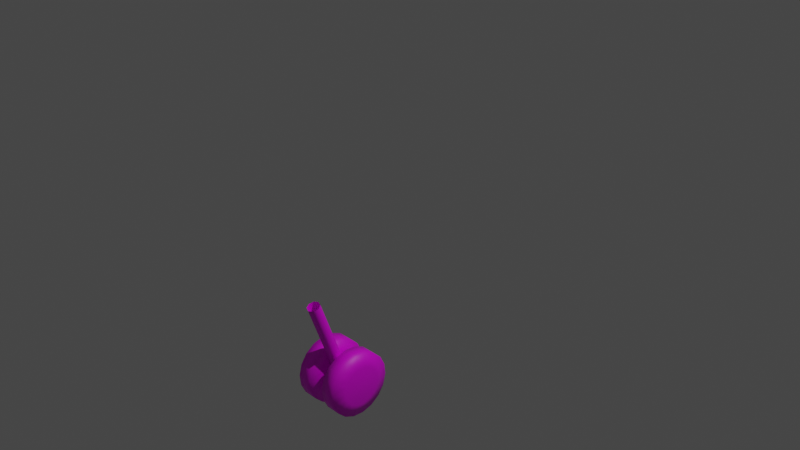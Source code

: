 # Source: DHC-5_gear_all.blend  (saved by Blender 2.93.21; exported with 4.5.12 LTS)
import bpy
from mathutils import Matrix  # noqa: F401  (used for matrix-valued properties, if any)

bpy.ops.wm.read_factory_settings(use_empty=True)
scene = bpy.context.scene
scene.name = 'Scene'

# ---- collections
col_landing_gear = bpy.data.collections.new('Landing_gear'); scene.collection.children.link(col_landing_gear)

# ---- images (referenced by path relative to the original .blend; pixels are not part of the script)
import os
ASSET_DIR = os.environ.get("B2B_ASSET_DIR", "")  # directory of the original .blend (textures are referenced by path, not embedded)
HERE = os.path.dirname(os.path.abspath(__file__))  # packed textures are extracted next to this script under _unpacked/

def load_image(name, relpath, width, height, colorspace="sRGB"):
    """Load a texture the original file referenced (path relative to the .blend, or extracted next to this script)."""
    p = next((c for c in (os.path.join(HERE, relpath), os.path.join(ASSET_DIR, relpath)) if relpath and os.path.exists(c)), "")
    if p:
        img = bpy.data.images.load(p, check_existing=True)
        img.name = name
    else:  # same state as the original file: an image datablock whose file is absent (Cycles renders it pink)
        img = bpy.data.images.new(name, width, height)
        img.source = "FILE"
        img.filepath = "//" + (relpath or name)
    img.colorspace_settings.name = colorspace
    return img
img_dhc_5_buffalo_paint_png = load_image('DHC-5_Buffalo_paint.png', 'DHC-5_Buffalo_paint.png', 1024, 1024, 'sRGB')
img_c_7_paint_png = load_image('C-7_paint.png', 'C-7_paint.png', 1024, 1024, 'sRGB')

# ---- materials (node trees are filled in below, after node groups)
mat_dhc_5_rcaf_yellow = bpy.data.materials.new('DHC-5_RCAF_yellow')
mat_dhc_5_rcaf_yellow.use_transparent_shadow = False
mat_caribou_paint = bpy.data.materials.new('Caribou Paint')
mat_caribou_paint.use_transparent_shadow = False

# ---- material node trees
mat_dhc_5_rcaf_yellow.use_nodes = True; mat_dhc_5_rcaf_yellow.node_tree.nodes.clear()
_N = mat_dhc_5_rcaf_yellow.node_tree.nodes; _L = mat_dhc_5_rcaf_yellow.node_tree.links
n0 = _N.new('ShaderNodeBsdfPrincipled'); n0.name = 'Principled BSDF'; n0.location = (10, 300)
n0.distribution = 'GGX'
n0.subsurface_method = 'BURLEY'
n0.inputs[3].default_value = 1.45
n0.inputs[27].default_value = (0.0, 0.0, 0.0, 1.0)
n0.inputs[28].default_value = 1.0
n1 = _N.new('ShaderNodeOutputMaterial'); n1.name = 'Material Output'; n1.location = (300, 300)
n2 = _N.new('ShaderNodeTexImage'); n2.name = 'Image Texture'; n2.location = (-280, 280)
n2.image = img_dhc_5_buffalo_paint_png
_L.new(n0.outputs[0], n1.inputs[0])
_L.new(n2.outputs[0], n0.inputs[0])
n1.is_active_output = True
mat_caribou_paint.use_nodes = True; mat_caribou_paint.node_tree.nodes.clear()
_N = mat_caribou_paint.node_tree.nodes; _L = mat_caribou_paint.node_tree.links
n0 = _N.new('ShaderNodeBsdfPrincipled'); n0.name = 'Principled BSDF'; n0.location = (10, 300)
n0.distribution = 'GGX'
n0.subsurface_method = 'BURLEY'
n0.inputs[3].default_value = 1.45
n0.inputs[27].default_value = (0.0, 0.0, 0.0, 1.0)
n0.inputs[28].default_value = 1.0
n1 = _N.new('ShaderNodeOutputMaterial'); n1.name = 'Material Output'; n1.location = (300, 300)
n2 = _N.new('ShaderNodeTexImage'); n2.name = 'Image Texture'; n2.location = (-280, 280)
n2.image = img_c_7_paint_png
_L.new(n0.outputs[0], n1.inputs[0])
_L.new(n2.outputs[0], n0.inputs[0])
n1.is_active_output = True

# ---- world
world_world = bpy.data.worlds.new('World'); scene.world = world_world
world_world.use_nodes = True; world_world.node_tree.nodes.clear()
_N = world_world.node_tree.nodes; _L = world_world.node_tree.links
n0 = _N.new('ShaderNodeOutputWorld'); n0.name = 'World Output'; n0.location = (300, 300)
n1 = _N.new('ShaderNodeBackground'); n1.name = 'Background'; n1.location = (10, 300)
n1.inputs[0].default_value = (0.05088, 0.05088, 0.05088, 1.0)
_L.new(n1.outputs[0], n0.inputs[0])
n0.is_active_output = True
world_world.color = (0.05088, 0.05088, 0.05088)
world_world.use_sun_shadow = False
world_world.sun_shadow_jitter_overblur = 0.0

# ---- cameras
cam_camera = bpy.data.cameras.new('Camera')
cam_camera.clip_end = 100.0
cam_camera.ortho_scale = 7.314

# ---- lights
light_light = bpy.data.lights.new('Light', 'POINT')
light_light.transmission_factor = 0.0
light_light.energy = 1000.0
light_light.shadow_soft_size = 0.1
light_light.shadow_maximum_resolution = 0.006
light_light.use_absolute_resolution = True

# ---- meshes
me_dhc_5_buffalo = bpy.data.meshes.new('DHC-5_Buffalo')
me_dhc_5_buffalo.from_pydata([(4.857, -9.729, 0.5954), (4.892, -9.645, -1.259), (4.892, -9.645, 0.5954), (4.857, -9.729, -1.259), (4.773, -9.763, 0.5954), (4.773, -9.763, -1.259), (4.689, -9.728, 0.5954), (4.689, -9.728, -1.259), (4.654, -9.644, 0.5954), (4.654, -9.644, -1.259), (4.689, -9.56, 0.5954), (4.689, -9.56, -1.259), (4.773, -9.526, 0.5954), (4.773, -9.526, -1.259), (4.857, -9.561, 0.5954), (4.857, -9.561, -1.259), (4.402, -9.487, -1.579), (4.402, -9.606, -1.613), (4.402, -9.644, -1.259), (4.402, -9.387, -1.506), (4.402, -9.318, -1.403), (4.402, -9.289, -1.283), (4.402, -9.302, -1.159), (4.402, -9.357, -1.048), (4.402, -9.446, -0.9628), (4.402, -9.559, -0.9129), (4.402, -9.683, -0.9047), (4.402, -9.802, -0.9393), (4.402, -9.901, -1.012), (4.402, -9.97, -1.115), (4.402, -10.0, -1.236), (4.402, -9.986, -1.359), (4.402, -9.932, -1.47), (4.402, -9.842, -1.555), (4.402, -9.729, -1.605), (4.699, -9.729, -1.605), (4.699, -9.606, -1.613), (4.699, -9.644, -1.259), (4.699, -9.843, -1.555), (4.699, -9.932, -1.47), (4.699, -9.987, -1.359), (4.699, -10.0, -1.236), (4.699, -9.971, -1.115), (4.699, -9.902, -1.012), (4.699, -9.802, -0.9393), (4.699, -9.683, -0.9047), (4.699, -9.559, -0.9129), (4.699, -9.446, -0.9628), (4.699, -9.357, -1.048), (4.699, -9.302, -1.159), (4.699, -9.289, -1.283), (4.699, -9.318, -1.403), (4.699, -9.387, -1.506), (4.699, -9.487, -1.579), (4.447, -9.58, -1.85), (4.447, -9.382, -1.792), (4.447, -9.215, -1.67), (4.447, -9.101, -1.499), (4.447, -9.051, -1.298), (4.447, -9.074, -1.093), (4.447, -9.165, -0.9081), (4.447, -9.314, -0.7653), (4.447, -9.503, -0.6821), (4.447, -9.709, -0.6685), (4.446, -9.907, -0.7261), (4.446, -10.07, -0.848), (4.446, -10.19, -1.019), (4.446, -10.24, -1.22), (4.446, -10.21, -1.425), (4.446, -10.12, -1.61), (4.446, -9.974, -1.753), (4.447, -9.786, -1.836), (4.654, -9.58, -1.85), (4.655, -9.382, -1.792), (4.655, -9.216, -1.67), (4.655, -9.101, -1.499), (4.655, -9.052, -1.298), (4.655, -9.074, -1.093), (4.655, -9.165, -0.9081), (4.655, -9.314, -0.7653), (4.654, -9.503, -0.6821), (4.654, -9.709, -0.6685), (4.654, -9.907, -0.7261), (4.654, -10.07, -0.848), (4.654, -10.19, -1.019), (4.654, -10.24, -1.22), (4.654, -10.21, -1.425), (4.654, -10.12, -1.61), (4.654, -9.975, -1.753), (4.654, -9.786, -1.836), (4.847, -9.487, -1.579), (4.847, -9.606, -1.613), (4.847, -9.645, -1.259), (4.847, -9.387, -1.506), (4.848, -9.318, -1.403), (4.848, -9.289, -1.283), (4.848, -9.302, -1.159), (4.848, -9.357, -1.048), (4.847, -9.446, -0.9628), (4.847, -9.56, -0.9129), (4.847, -9.683, -0.9047), (4.847, -9.802, -0.9393), (4.847, -9.902, -1.012), (4.847, -9.971, -1.115), (4.847, -10.0, -1.236), (4.847, -9.987, -1.359), (4.847, -9.932, -1.47), (4.847, -9.843, -1.555), (4.847, -9.729, -1.605), (5.144, -9.73, -1.605), (5.144, -9.606, -1.613), (5.144, -9.645, -1.259), (5.144, -9.843, -1.555), (5.144, -9.932, -1.47), (5.144, -9.987, -1.359), (5.144, -10.0, -1.236), (5.144, -9.971, -1.115), (5.144, -9.902, -1.012), (5.144, -9.802, -0.9393), (5.144, -9.683, -0.9047), (5.144, -9.56, -0.9129), (5.144, -9.447, -0.9628), (5.144, -9.357, -1.048), (5.144, -9.303, -1.159), (5.144, -9.289, -1.283), (5.144, -9.319, -1.403), (5.144, -9.387, -1.506), (5.144, -9.487, -1.579), (4.892, -9.58, -1.85), (4.892, -9.382, -1.792), (4.892, -9.216, -1.67), (4.892, -9.101, -1.499), (4.892, -9.052, -1.298), (4.892, -9.074, -1.093), (4.892, -9.165, -0.9081), (4.892, -9.314, -0.7653), (4.892, -9.503, -0.6821), (4.892, -9.709, -0.6685), (4.892, -9.907, -0.7261), (4.891, -10.07, -0.848), (4.891, -10.19, -1.019), (4.891, -10.24, -1.22), (4.891, -10.21, -1.425), (4.891, -10.12, -1.61), (4.892, -9.975, -1.753), (4.892, -9.786, -1.836), (5.1, -9.58, -1.85), (5.1, -9.382, -1.792), (5.1, -9.216, -1.67), (5.1, -9.101, -1.499), (5.1, -9.052, -1.298), (5.1, -9.074, -1.093), (5.1, -9.165, -0.9081), (5.1, -9.314, -0.7653), (5.1, -9.503, -0.6821), (5.099, -9.709, -0.6685), (5.099, -9.907, -0.7261), (5.099, -10.07, -0.848), (5.099, -10.19, -1.019), (5.099, -10.24, -1.22), (5.099, -10.22, -1.425), (5.099, -10.12, -1.61), (5.099, -9.975, -1.753), (5.099, -9.786, -1.836), (-4.699, -9.632, 0.5954), (-4.664, -9.548, -1.259), (-4.664, -9.548, 0.5954), (-4.699, -9.632, -1.259), (-4.783, -9.667, 0.5954), (-4.783, -9.667, -1.259), (-4.867, -9.632, 0.5954), (-4.867, -9.632, -1.259), (-4.901, -9.548, 0.5954), (-4.901, -9.548, -1.259), (-4.866, -9.464, 0.5954), (-4.866, -9.464, -1.259), (-4.782, -9.429, 0.5954), (-4.782, -9.429, -1.259), (-4.699, -9.464, 0.5954), (-4.699, -9.464, -1.259), (-5.161, -9.39, -1.579), (-5.161, -9.509, -1.613), (-5.161, -9.548, -1.259), (-5.161, -9.29, -1.506), (-5.161, -9.221, -1.403), (-5.161, -9.192, -1.283), (-5.161, -9.205, -1.159), (-5.161, -9.26, -1.048), (-5.161, -9.349, -0.9628), (-5.161, -9.463, -0.9129), (-5.161, -9.586, -0.9047), (-5.161, -9.705, -0.9393), (-5.161, -9.805, -1.012), (-5.161, -9.874, -1.115), (-5.161, -9.903, -1.236), (-5.161, -9.89, -1.359), (-5.161, -9.835, -1.47), (-5.161, -9.746, -1.555), (-5.161, -9.633, -1.605), (-4.858, -9.633, -1.605), (-4.858, -9.509, -1.613), (-4.858, -9.548, -1.259), (-4.858, -9.746, -1.555), (-4.858, -9.835, -1.47), (-4.858, -9.89, -1.359), (-4.858, -9.903, -1.236), (-4.858, -9.874, -1.115), (-4.858, -9.805, -1.012), (-4.858, -9.705, -0.9393), (-4.858, -9.586, -0.9047), (-4.858, -9.463, -0.9129), (-4.858, -9.35, -0.9628), (-4.858, -9.26, -1.048), (-4.858, -9.206, -1.159), (-4.858, -9.192, -1.283), (-4.858, -9.222, -1.403), (-4.858, -9.291, -1.506), (-4.858, -9.39, -1.579), (-5.115, -9.483, -1.85), (-5.115, -9.285, -1.792), (-5.115, -9.119, -1.67), (-5.115, -9.004, -1.499), (-5.115, -8.955, -1.298), (-5.115, -8.977, -1.093), (-5.115, -9.068, -0.9081), (-5.115, -9.217, -0.7653), (-5.115, -9.406, -0.6821), (-5.116, -9.612, -0.6685), (-5.116, -9.81, -0.7261), (-5.116, -9.977, -0.848), (-5.116, -10.09, -1.019), (-5.116, -10.14, -1.22), (-5.116, -10.12, -1.425), (-5.116, -10.03, -1.61), (-5.116, -9.878, -1.753), (-5.116, -9.689, -1.836), (-5.115, -9.483, -1.85), (-4.904, -9.484, -1.85), (-4.903, -9.285, -1.792), (-4.903, -9.119, -1.67), (-4.903, -9.004, -1.499), (-4.903, -8.955, -1.298), (-4.903, -8.977, -1.093), (-4.903, -9.069, -0.9081), (-4.903, -9.218, -0.7653), (-4.903, -9.406, -0.6821), (-4.904, -9.612, -0.6685), (-4.904, -9.81, -0.7261), (-4.904, -9.977, -0.848), (-4.904, -10.09, -1.019), (-4.904, -10.14, -1.22), (-4.904, -10.12, -1.425), (-4.904, -10.03, -1.61), (-4.904, -9.878, -1.753), (-4.904, -9.689, -1.836), (-4.904, -9.484, -1.85), (-4.707, -9.391, -1.579), (-4.707, -9.509, -1.613), (-4.707, -9.548, -1.259), (-4.707, -9.291, -1.506), (-4.707, -9.222, -1.403), (-4.707, -9.192, -1.283), (-4.707, -9.206, -1.159), (-4.707, -9.26, -1.048), (-4.707, -9.35, -0.9628), (-4.707, -9.463, -0.9129), (-4.707, -9.587, -0.9047), (-4.707, -9.705, -0.9393), (-4.707, -9.805, -1.012), (-4.707, -9.874, -1.115), (-4.707, -9.904, -1.236), (-4.707, -9.89, -1.359), (-4.707, -9.836, -1.47), (-4.707, -9.746, -1.555), (-4.707, -9.633, -1.605), (-4.404, -9.633, -1.605), (-4.404, -9.51, -1.613), (-4.404, -9.548, -1.259), (-4.404, -9.746, -1.555), (-4.404, -9.836, -1.47), (-4.404, -9.89, -1.359), (-4.404, -9.904, -1.236), (-4.404, -9.874, -1.115), (-4.404, -9.806, -1.012), (-4.404, -9.706, -0.9393), (-4.404, -9.587, -0.9047), (-4.404, -9.463, -0.9129), (-4.404, -9.35, -0.9628), (-4.404, -9.261, -1.048), (-4.404, -9.206, -1.159), (-4.404, -9.193, -1.283), (-4.404, -9.222, -1.403), (-4.404, -9.291, -1.506), (-4.404, -9.391, -1.579), (-4.661, -9.484, -1.85), (-4.661, -9.286, -1.792), (-4.661, -9.119, -1.67), (-4.661, -9.004, -1.499), (-4.661, -8.955, -1.298), (-4.661, -8.978, -1.093), (-4.661, -9.069, -0.9081), (-4.661, -9.218, -0.7653), (-4.661, -9.406, -0.6821), (-4.661, -9.612, -0.6685), (-4.662, -9.81, -0.7261), (-4.662, -9.977, -0.848), (-4.662, -10.09, -1.019), (-4.662, -10.14, -1.22), (-4.662, -10.12, -1.425), (-4.662, -10.03, -1.61), (-4.662, -9.878, -1.753), (-4.662, -9.69, -1.836), (-4.661, -9.484, -1.85), (-4.449, -9.484, -1.85), (-4.449, -9.286, -1.792), (-4.449, -9.119, -1.67), (-4.449, -9.005, -1.499), (-4.449, -8.955, -1.298), (-4.449, -8.978, -1.093), (-4.449, -9.069, -0.9081), (-4.449, -9.218, -0.7653), (-4.449, -9.407, -0.6821), (-4.45, -9.613, -0.6685), (-4.45, -9.811, -0.7261), (-4.45, -9.977, -0.848), (-4.45, -10.09, -1.019), (-4.45, -10.14, -1.22), (-4.45, -10.12, -1.425), (-4.45, -10.03, -1.61), (-4.45, -9.878, -1.753), (-4.45, -9.69, -1.836), (-4.449, -9.484, -1.85)], [], [(0, 1, 2), (0, 3, 1), (4, 3, 0), (4, 5, 3), (6, 5, 4), (6, 7, 5), (8, 7, 6), (8, 9, 7), (10, 9, 8), (10, 11, 9), (12, 11, 10), (12, 13, 11), (14, 13, 12), (14, 15, 13), (2, 15, 14), (2, 1, 15), (16, 17, 18), (19, 16, 18), (20, 19, 18), (21, 20, 18), (22, 21, 18), (23, 22, 18), (24, 23, 18), (25, 24, 18), (26, 25, 18), (27, 26, 18), (28, 27, 18), (29, 28, 18), (30, 29, 18), (31, 30, 18), (32, 31, 18), (33, 32, 18), (34, 33, 18), (17, 34, 18), (35, 36, 37), (38, 35, 37), (39, 38, 37), (40, 39, 37), (41, 40, 37), (42, 41, 37), (43, 42, 37), (44, 43, 37), (45, 44, 37), (46, 45, 37), (47, 46, 37), (48, 47, 37), (49, 48, 37), (50, 49, 37), (51, 50, 37), (52, 51, 37), (53, 52, 37), (36, 53, 37), (16, 54, 17), (16, 55, 54), (19, 55, 16), (19, 56, 55), (20, 56, 19), (20, 57, 56), (21, 57, 20), (21, 58, 57), (22, 58, 21), (22, 59, 58), (23, 59, 22), (23, 60, 59), (24, 60, 23), (24, 61, 60), (25, 61, 24), (25, 62, 61), (26, 62, 25), (26, 63, 62), (27, 63, 26), (27, 64, 63), (28, 64, 27), (28, 65, 64), (29, 65, 28), (29, 66, 65), (30, 66, 29), (30, 67, 66), (31, 67, 30), (31, 68, 67), (32, 68, 31), (32, 69, 68), (33, 69, 32), (33, 70, 69), (34, 70, 33), (34, 71, 70), (17, 71, 34), (17, 54, 71), (55, 72, 54), (55, 73, 72), (56, 73, 55), (56, 74, 73), (57, 74, 56), (57, 75, 74), (58, 75, 57), (58, 76, 75), (59, 76, 58), (59, 77, 76), (60, 77, 59), (60, 78, 77), (61, 78, 60), (61, 79, 78), (62, 79, 61), (62, 80, 79), (63, 80, 62), (63, 81, 80), (64, 81, 63), (64, 82, 81), (65, 82, 64), (65, 83, 82), (66, 83, 65), (66, 84, 83), (67, 84, 66), (67, 85, 84), (68, 85, 67), (68, 86, 85), (69, 86, 68), (69, 87, 86), (70, 87, 69), (70, 88, 87), (71, 88, 70), (71, 89, 88), (54, 89, 71), (54, 72, 89), (73, 36, 72), (73, 53, 36), (74, 53, 73), (74, 52, 53), (75, 52, 74), (75, 51, 52), (76, 51, 75), (76, 50, 51), (77, 50, 76), (77, 49, 50), (78, 49, 77), (78, 48, 49), (79, 48, 78), (79, 47, 48), (80, 47, 79), (80, 46, 47), (81, 46, 80), (81, 45, 46), (82, 45, 81), (82, 44, 45), (83, 44, 82), (83, 43, 44), (84, 43, 83), (84, 42, 43), (85, 42, 84), (85, 41, 42), (86, 41, 85), (86, 40, 41), (87, 40, 86), (87, 39, 40), (88, 39, 87), (88, 38, 39), (89, 38, 88), (89, 35, 38), (72, 35, 89), (72, 36, 35), (90, 91, 92), (93, 90, 92), (94, 93, 92), (95, 94, 92), (96, 95, 92), (97, 96, 92), (98, 97, 92), (99, 98, 92), (100, 99, 92), (101, 100, 92), (102, 101, 92), (103, 102, 92), (104, 103, 92), (105, 104, 92), (106, 105, 92), (107, 106, 92), (108, 107, 92), (91, 108, 92), (109, 110, 111), (112, 109, 111), (113, 112, 111), (114, 113, 111), (115, 114, 111), (116, 115, 111), (117, 116, 111), (118, 117, 111), (119, 118, 111), (120, 119, 111), (121, 120, 111), (122, 121, 111), (123, 122, 111), (124, 123, 111), (125, 124, 111), (126, 125, 111), (127, 126, 111), (110, 127, 111), (90, 128, 91), (90, 129, 128), (93, 129, 90), (93, 130, 129), (94, 130, 93), (94, 131, 130), (95, 131, 94), (95, 132, 131), (96, 132, 95), (96, 133, 132), (97, 133, 96), (97, 134, 133), (98, 134, 97), (98, 135, 134), (99, 135, 98), (99, 136, 135), (100, 136, 99), (100, 137, 136), (101, 137, 100), (101, 138, 137), (102, 138, 101), (102, 139, 138), (103, 139, 102), (103, 140, 139), (104, 140, 103), (104, 141, 140), (105, 141, 104), (105, 142, 141), (106, 142, 105), (106, 143, 142), (107, 143, 106), (107, 144, 143), (108, 144, 107), (108, 145, 144), (91, 145, 108), (91, 128, 145), (129, 146, 128), (129, 147, 146), (130, 147, 129), (130, 148, 147), (131, 148, 130), (131, 149, 148), (132, 149, 131), (132, 150, 149), (133, 150, 132), (133, 151, 150), (134, 151, 133), (134, 152, 151), (135, 152, 134), (135, 153, 152), (136, 153, 135), (136, 154, 153), (137, 154, 136), (137, 155, 154), (138, 155, 137), (138, 156, 155), (139, 156, 138), (139, 157, 156), (140, 157, 139), (140, 158, 157), (141, 158, 140), (141, 159, 158), (142, 159, 141), (142, 160, 159), (143, 160, 142), (143, 161, 160), (144, 161, 143), (144, 162, 161), (145, 162, 144), (145, 163, 162), (128, 163, 145), (128, 146, 163), (147, 110, 146), (147, 127, 110), (148, 127, 147), (148, 126, 127), (149, 126, 148), (149, 125, 126), (150, 125, 149), (150, 124, 125), (151, 124, 150), (151, 123, 124), (152, 123, 151), (152, 122, 123), (153, 122, 152), (153, 121, 122), (154, 121, 153), (154, 120, 121), (155, 120, 154), (155, 119, 120), (156, 119, 155), (156, 118, 119), (157, 118, 156), (157, 117, 118), (158, 117, 157), (158, 116, 117), (159, 116, 158), (159, 115, 116), (160, 115, 159), (160, 114, 115), (161, 114, 160), (161, 113, 114), (162, 113, 161), (162, 112, 113), (163, 112, 162), (163, 109, 112), (146, 109, 163), (146, 110, 109), (164, 165, 166), (164, 167, 165), (168, 167, 164), (168, 169, 167), (170, 169, 168), (170, 171, 169), (172, 171, 170), (172, 173, 171), (174, 173, 172), (174, 175, 173), (176, 175, 174), (176, 177, 175), (178, 177, 176), (178, 179, 177), (166, 179, 178), (166, 165, 179), (180, 181, 182), (183, 180, 182), (184, 183, 182), (185, 184, 182), (186, 185, 182), (187, 186, 182), (188, 187, 182), (189, 188, 182), (190, 189, 182), (191, 190, 182), (192, 191, 182), (193, 192, 182), (194, 193, 182), (195, 194, 182), (196, 195, 182), (197, 196, 182), (198, 197, 182), (181, 198, 182), (199, 200, 201), (202, 199, 201), (203, 202, 201), (204, 203, 201), (205, 204, 201), (206, 205, 201), (207, 206, 201), (208, 207, 201), (209, 208, 201), (210, 209, 201), (211, 210, 201), (212, 211, 201), (213, 212, 201), (214, 213, 201), (215, 214, 201), (216, 215, 201), (217, 216, 201), (200, 217, 201), (180, 218, 181), (180, 219, 218), (183, 219, 180), (183, 220, 219), (184, 220, 183), (184, 221, 220), (185, 221, 184), (185, 222, 221), (186, 222, 185), (186, 223, 222), (187, 223, 186), (187, 224, 223), (188, 224, 187), (188, 225, 224), (189, 225, 188), (189, 226, 225), (190, 226, 189), (190, 227, 226), (191, 227, 190), (191, 228, 227), (192, 228, 191), (192, 229, 228), (193, 229, 192), (193, 230, 229), (194, 230, 193), (194, 231, 230), (195, 231, 194), (195, 232, 231), (196, 232, 195), (196, 233, 232), (197, 233, 196), (197, 234, 233), (198, 234, 197), (198, 235, 234), (181, 235, 198), (181, 236, 235), (219, 237, 218), (219, 238, 237), (220, 238, 219), (220, 239, 238), (221, 239, 220), (221, 240, 239), (222, 240, 221), (222, 241, 240), (223, 241, 222), (223, 242, 241), (224, 242, 223), (224, 243, 242), (225, 243, 224), (225, 244, 243), (226, 244, 225), (226, 245, 244), (227, 245, 226), (227, 246, 245), (228, 246, 227), (228, 247, 246), (229, 247, 228), (229, 248, 247), (230, 248, 229), (230, 249, 248), (231, 249, 230), (231, 250, 249), (232, 250, 231), (232, 251, 250), (233, 251, 232), (233, 252, 251), (234, 252, 233), (234, 253, 252), (235, 253, 234), (235, 254, 253), (236, 254, 235), (236, 255, 254), (238, 200, 237), (238, 217, 200), (239, 217, 238), (239, 216, 217), (240, 216, 239), (240, 215, 216), (241, 215, 240), (241, 214, 215), (242, 214, 241), (242, 213, 214), (243, 213, 242), (243, 212, 213), (244, 212, 243), (244, 211, 212), (245, 211, 244), (245, 210, 211), (246, 210, 245), (246, 209, 210), (247, 209, 246), (247, 208, 209), (248, 208, 247), (248, 207, 208), (249, 207, 248), (249, 206, 207), (250, 206, 249), (250, 205, 206), (251, 205, 250), (251, 204, 205), (252, 204, 251), (252, 203, 204), (253, 203, 252), (253, 202, 203), (254, 202, 253), (254, 199, 202), (255, 199, 254), (255, 200, 199), (256, 257, 258), (259, 256, 258), (260, 259, 258), (261, 260, 258), (262, 261, 258), (263, 262, 258), (264, 263, 258), (265, 264, 258), (266, 265, 258), (267, 266, 258), (268, 267, 258), (269, 268, 258), (270, 269, 258), (271, 270, 258), (272, 271, 258), (273, 272, 258), (274, 273, 258), (257, 274, 258), (275, 276, 277), (278, 275, 277), (279, 278, 277), (280, 279, 277), (281, 280, 277), (282, 281, 277), (283, 282, 277), (284, 283, 277), (285, 284, 277), (286, 285, 277), (287, 286, 277), (288, 287, 277), (289, 288, 277), (290, 289, 277), (291, 290, 277), (292, 291, 277), (293, 292, 277), (276, 293, 277), (256, 294, 257), (256, 295, 294), (259, 295, 256), (259, 296, 295), (260, 296, 259), (260, 297, 296), (261, 297, 260), (261, 298, 297), (262, 298, 261), (262, 299, 298), (263, 299, 262), (263, 300, 299), (264, 300, 263), (264, 301, 300), (265, 301, 264), (265, 302, 301), (266, 302, 265), (266, 303, 302), (267, 303, 266), (267, 304, 303), (268, 304, 267), (268, 305, 304), (269, 305, 268), (269, 306, 305), (270, 306, 269), (270, 307, 306), (271, 307, 270), (271, 308, 307), (272, 308, 271), (272, 309, 308), (273, 309, 272), (273, 310, 309), (274, 310, 273), (274, 311, 310), (257, 311, 274), (257, 312, 311), (295, 313, 294), (295, 314, 313), (296, 314, 295), (296, 315, 314), (297, 315, 296), (297, 316, 315), (298, 316, 297), (298, 317, 316), (299, 317, 298), (299, 318, 317), (300, 318, 299), (300, 319, 318), (301, 319, 300), (301, 320, 319), (302, 320, 301), (302, 321, 320), (303, 321, 302), (303, 322, 321), (304, 322, 303), (304, 323, 322), (305, 323, 304), (305, 324, 323), (306, 324, 305), (306, 325, 324), (307, 325, 306), (307, 326, 325), (308, 326, 307), (308, 327, 326), (309, 327, 308), (309, 328, 327), (310, 328, 309), (310, 329, 328), (311, 329, 310), (311, 330, 329), (312, 330, 311), (312, 331, 330), (314, 276, 313), (314, 293, 276), (315, 293, 314), (315, 292, 293), (316, 292, 315), (316, 291, 292), (317, 291, 316), (317, 290, 291), (318, 290, 317), (318, 289, 290), (319, 289, 318), (319, 288, 289), (320, 288, 319), (320, 287, 288), (321, 287, 320), (321, 286, 287), (322, 286, 321), (322, 285, 286), (323, 285, 322), (323, 284, 285), (324, 284, 323), (324, 283, 284), (325, 283, 324), (325, 282, 283), (326, 282, 325), (326, 281, 282), (327, 281, 326), (327, 280, 281), (328, 280, 327), (328, 279, 280), (329, 279, 328), (329, 278, 279), (330, 278, 329), (330, 275, 278), (331, 275, 330), (331, 276, 275)])
me_dhc_5_buffalo.polygons.foreach_set('use_smooth', [True] * 608)
_uv = me_dhc_5_buffalo.uv_layers.new(name='UVMap')
_uv.uv.foreach_set('vector', [0.9288, 0.5038, 0.9107, 0.8971, 0.9107, 0.5038, 0.9288, 0.5038, 0.9288, 0.8971, 0.9107, 0.8971, 0.9466, 0.5038, 0.9288, 0.8955, 0.9288, 0.5046, 0.9466, 0.5038, 0.9466, 0.8947, 0.9288, 0.8955, 0.9644, 0.5046, 0.9466, 0.8947, 0.9466, 0.5038, 0.9644, 0.5046, 0.9644, 0.8955, 0.9466, 0.8947, 0.2023, 0.8972, 0.2201, 0.5039, 0.2201, 0.8972, 0.2023, 0.8972, 0.2023, 0.5039, 0.2201, 0.5039, 0.1845, 0.8972, 0.2023, 0.5039, 0.2023, 0.8972, 0.1845, 0.8972, 0.1845, 0.5039, 0.2023, 0.5039, 0.9466, 0.01058, 0.9288, 0.4007, 0.9288, 0.009766, 0.9466, 0.01058, 0.9466, 0.4015, 0.9288, 0.4007, 0.9644, 0.009766, 0.9466, 0.4015, 0.9466, 0.01058, 0.9644, 0.009766, 0.9644, 0.4007, 0.9466, 0.4015, 0.9107, 0.5038, 0.8932, 0.8971, 0.8932, 0.5038, 0.9107, 0.5038, 0.9107, 0.8971, 0.8932, 0.8971, 0.5459, 0.1391, 0.5459, 0.1128, 0.6203, 0.126, 0.5548, 0.1638, 0.5459, 0.1391, 0.6203, 0.126, 0.5717, 0.1839, 0.5548, 0.1638, 0.6203, 0.126, 0.5945, 0.197, 0.5717, 0.1839, 0.6203, 0.126, 0.6203, 0.2016, 0.5945, 0.197, 0.6203, 0.126, 0.6462, 0.197, 0.6203, 0.2016, 0.6203, 0.126, 0.6689, 0.1839, 0.6462, 0.197, 0.6203, 0.126, 0.6858, 0.1638, 0.6689, 0.1839, 0.6203, 0.126, 0.6947, 0.1391, 0.6858, 0.1638, 0.6203, 0.126, 0.6947, 0.1128, 0.6947, 0.1391, 0.6203, 0.126, 0.6858, 0.08818, 0.6947, 0.1128, 0.6203, 0.126, 0.6689, 0.06807, 0.6858, 0.08818, 0.6203, 0.126, 0.6462, 0.05495, 0.6689, 0.06807, 0.6203, 0.126, 0.6203, 0.05039, 0.6462, 0.05495, 0.6203, 0.126, 0.5945, 0.05495, 0.6203, 0.05039, 0.6203, 0.126, 0.5717, 0.06807, 0.5945, 0.05495, 0.6203, 0.126, 0.5548, 0.08818, 0.5717, 0.06807, 0.6203, 0.126, 0.5459, 0.1128, 0.5548, 0.08818, 0.6203, 0.126, 0.5548, 0.6672, 0.5458, 0.6425, 0.6202, 0.6294, 0.5716, 0.6873, 0.5548, 0.6672, 0.6202, 0.6294, 0.5944, 0.7004, 0.5716, 0.6873, 0.6202, 0.6294, 0.6202, 0.7049, 0.5944, 0.7004, 0.6202, 0.6294, 0.6461, 0.7004, 0.6202, 0.7049, 0.6202, 0.6294, 0.6688, 0.6873, 0.6461, 0.7004, 0.6202, 0.6294, 0.6857, 0.6672, 0.6688, 0.6873, 0.6202, 0.6294, 0.6947, 0.6425, 0.6857, 0.6672, 0.6202, 0.6294, 0.6947, 0.6163, 0.6947, 0.6425, 0.6202, 0.6294, 0.6857, 0.5916, 0.6947, 0.6163, 0.6202, 0.6294, 0.6688, 0.5715, 0.6857, 0.5916, 0.6202, 0.6294, 0.6461, 0.5584, 0.6688, 0.5715, 0.6202, 0.6294, 0.6202, 0.5538, 0.6461, 0.5584, 0.6202, 0.6294, 0.5944, 0.5584, 0.6202, 0.5538, 0.6202, 0.6294, 0.5716, 0.5715, 0.5944, 0.5584, 0.6202, 0.6294, 0.5548, 0.5916, 0.5716, 0.5715, 0.6202, 0.6294, 0.5458, 0.6163, 0.5548, 0.5916, 0.6202, 0.6294, 0.5458, 0.6425, 0.5458, 0.6163, 0.6202, 0.6294, 0.5459, 0.1391, 0.4962, 0.1041, 0.5459, 0.1128, 0.5459, 0.1391, 0.4962, 0.1478, 0.4962, 0.1041, 0.5548, 0.1638, 0.4962, 0.1478, 0.5459, 0.1391, 0.5548, 0.1638, 0.5112, 0.189, 0.4962, 0.1478, 0.5717, 0.1839, 0.5112, 0.189, 0.5548, 0.1638, 0.5717, 0.1839, 0.5393, 0.2225, 0.5112, 0.189, 0.5945, 0.197, 0.5393, 0.2225, 0.5717, 0.1839, 0.5945, 0.197, 0.5772, 0.2444, 0.5393, 0.2225, 0.6203, 0.2016, 0.5772, 0.2444, 0.5945, 0.197, 0.6203, 0.2016, 0.6203, 0.2519, 0.5772, 0.2444, 0.6462, 0.197, 0.6203, 0.2519, 0.6203, 0.2016, 0.6462, 0.197, 0.6634, 0.2444, 0.6203, 0.2519, 0.6689, 0.1839, 0.6634, 0.2444, 0.6462, 0.197, 0.6689, 0.1839, 0.7013, 0.2225, 0.6634, 0.2444, 0.6858, 0.1638, 0.7013, 0.2225, 0.6689, 0.1839, 0.6858, 0.1638, 0.7294, 0.189, 0.7013, 0.2225, 0.6947, 0.1391, 0.7294, 0.189, 0.6858, 0.1638, 0.6947, 0.1391, 0.7444, 0.1478, 0.7294, 0.189, 0.6947, 0.1128, 0.7444, 0.1478, 0.6947, 0.1391, 0.6947, 0.1128, 0.7444, 0.1041, 0.7444, 0.1478, 0.6858, 0.08818, 0.7444, 0.1041, 0.6947, 0.1128, 0.6858, 0.08818, 0.7294, 0.06299, 0.7444, 0.1041, 0.6689, 0.06807, 0.7294, 0.06299, 0.6858, 0.08818, 0.6689, 0.06807, 0.7013, 0.02947, 0.7294, 0.06299, 0.6462, 0.05495, 0.7013, 0.02947, 0.6689, 0.06807, 0.6462, 0.05495, 0.6634, 0.007597, 0.7013, 0.02947, 0.6203, 0.05039, 0.6634, 0.007597, 0.6462, 0.05495, 0.6203, 0.05039, 0.6203, 0.0, 0.6634, 0.007597, 0.5945, 0.05495, 0.6203, 0.0, 0.6203, 0.05039, 0.5945, 0.05495, 0.5772, 0.007597, 0.6203, 0.0, 0.5717, 0.06807, 0.5772, 0.007597, 0.5945, 0.05495, 0.5717, 0.06807, 0.5393, 0.02947, 0.5772, 0.007597, 0.5548, 0.08818, 0.5393, 0.02947, 0.5717, 0.06807, 0.5548, 0.08818, 0.5112, 0.06299, 0.5393, 0.02947, 0.5459, 0.1128, 0.5112, 0.06299, 0.5548, 0.08818, 0.5459, 0.1128, 0.4962, 0.1041, 0.5112, 0.06299, 0.6284, 0.8816, 0.5844, 0.8405, 0.6284, 0.8405, 0.6284, 0.8816, 0.5844, 0.8816, 0.5844, 0.8405, 0.6284, 0.9151, 0.5844, 0.8816, 0.6284, 0.8816, 0.6284, 0.9151, 0.5844, 0.9151, 0.5844, 0.8816, 0.8342, 0.1595, 0.8783, 0.193, 0.8342, 0.193, 0.8342, 0.1595, 0.8783, 0.1595, 0.8783, 0.193, 0.8342, 0.1185, 0.8783, 0.1595, 0.8342, 0.1595, 0.8342, 0.1185, 0.8783, 0.1185, 0.8783, 0.1595, 0.8342, 0.0747, 0.8783, 0.1185, 0.8342, 0.1185, 0.8342, 0.0747, 0.8783, 0.0747, 0.8783, 0.1185, 0.8342, 0.03356, 0.8783, 0.0747, 0.8342, 0.0747, 0.8342, 0.03356, 0.8783, 0.03356, 0.8783, 0.0747, 0.8342, 0.0, 0.8783, 0.03356, 0.8342, 0.03356, 0.8342, 0.0, 0.8783, 2.98e-08, 0.8783, 0.03356, 0.2922, 0.7891, 0.2481, 0.7556, 0.2922, 0.7556, 0.2922, 0.7891, 0.2481, 0.7891, 0.2481, 0.7556, 0.2922, 0.8302, 0.2481, 0.7891, 0.2922, 0.7891, 0.2922, 0.8302, 0.2481, 0.8302, 0.2481, 0.7891, 0.2922, 0.874, 0.2481, 0.8302, 0.2922, 0.8302, 0.2922, 0.874, 0.2481, 0.874, 0.2481, 0.8302, 0.2922, 0.9151, 0.2481, 0.874, 0.2922, 0.874, 0.2922, 0.9151, 0.2481, 0.9151, 0.2481, 0.874, 0.2922, 0.9486, 0.2481, 0.9151, 0.2922, 0.9151, 0.2922, 0.9486, 0.2481, 0.9486, 0.2481, 0.9151, 0.4261, 0.874, 0.4702, 0.9151, 0.4261, 0.9151, 0.4261, 0.874, 0.4702, 0.874, 0.4702, 0.9151, 0.4261, 0.8303, 0.4702, 0.874, 0.4261, 0.874, 0.4261, 0.8303, 0.4702, 0.8303, 0.4702, 0.874, 0.4261, 0.7891, 0.4702, 0.8303, 0.4261, 0.8303, 0.4261, 0.7891, 0.4702, 0.7891, 0.4702, 0.8303, 0.4261, 0.7556, 0.4702, 0.7891, 0.4261, 0.7891, 0.4261, 0.7556, 0.4702, 0.7556, 0.4702, 0.7891, 0.6284, 0.7967, 0.5844, 0.7556, 0.6284, 0.7556, 0.6284, 0.7967, 0.5844, 0.7967, 0.5844, 0.7556, 0.6284, 0.8405, 0.5844, 0.7967, 0.6284, 0.7967, 0.6284, 0.8405, 0.5844, 0.8405, 0.5844, 0.7967, 0.4962, 0.6079, 0.5458, 0.6425, 0.4962, 0.6516, 0.4962, 0.6079, 0.5458, 0.6163, 0.5458, 0.6425, 0.5112, 0.5668, 0.5458, 0.6163, 0.4962, 0.6079, 0.5112, 0.5668, 0.5548, 0.5916, 0.5458, 0.6163, 0.5393, 0.5333, 0.5548, 0.5916, 0.5112, 0.5668, 0.5393, 0.5333, 0.5716, 0.5715, 0.5548, 0.5916, 0.5772, 0.5114, 0.5716, 0.5715, 0.5393, 0.5333, 0.5772, 0.5114, 0.5944, 0.5584, 0.5716, 0.5715, 0.6203, 0.5038, 0.5944, 0.5584, 0.5772, 0.5114, 0.6203, 0.5038, 0.6202, 0.5538, 0.5944, 0.5584, 0.6634, 0.5114, 0.6202, 0.5538, 0.6203, 0.5038, 0.6634, 0.5114, 0.6461, 0.5584, 0.6202, 0.5538, 0.7013, 0.5332, 0.6461, 0.5584, 0.6634, 0.5114, 0.7013, 0.5332, 0.6688, 0.5715, 0.6461, 0.5584, 0.7294, 0.5667, 0.6688, 0.5715, 0.7013, 0.5332, 0.7294, 0.5667, 0.6857, 0.5916, 0.6688, 0.5715, 0.7444, 0.6078, 0.6857, 0.5916, 0.7294, 0.5667, 0.7444, 0.6078, 0.6947, 0.6163, 0.6857, 0.5916, 0.7444, 0.6515, 0.6947, 0.6163, 0.7444, 0.6078, 0.7444, 0.6515, 0.6947, 0.6425, 0.6947, 0.6163, 0.7294, 0.6926, 0.6947, 0.6425, 0.7444, 0.6515, 0.7294, 0.6926, 0.6857, 0.6672, 0.6947, 0.6425, 0.7013, 0.7261, 0.6857, 0.6672, 0.7294, 0.6926, 0.7013, 0.7261, 0.6688, 0.6873, 0.6857, 0.6672, 0.6634, 0.748, 0.6688, 0.6873, 0.7013, 0.7261, 0.6634, 0.748, 0.6461, 0.7004, 0.6688, 0.6873, 0.6203, 0.7556, 0.6461, 0.7004, 0.6634, 0.748, 0.6203, 0.7556, 0.6202, 0.7049, 0.6461, 0.7004, 0.5772, 0.748, 0.6202, 0.7049, 0.6203, 0.7556, 0.5772, 0.748, 0.5944, 0.7004, 0.6202, 0.7049, 0.5393, 0.7262, 0.5944, 0.7004, 0.5772, 0.748, 0.5393, 0.7262, 0.5716, 0.6873, 0.5944, 0.7004, 0.5112, 0.6927, 0.5716, 0.6873, 0.5393, 0.7262, 0.5112, 0.6927, 0.5548, 0.6672, 0.5716, 0.6873, 0.4962, 0.6516, 0.5548, 0.6672, 0.5112, 0.6927, 0.4962, 0.6516, 0.5458, 0.6425, 0.5548, 0.6672, 0.04962, 0.391, 0.04962, 0.3648, 0.1241, 0.3779, 0.0586, 0.4157, 0.04962, 0.391, 0.1241, 0.3779, 0.07548, 0.4358, 0.0586, 0.4157, 0.1241, 0.3779, 0.09821, 0.4489, 0.07548, 0.4358, 0.1241, 0.3779, 0.1241, 0.4535, 0.09821, 0.4489, 0.1241, 0.3779, 0.1499, 0.4489, 0.1241, 0.4535, 0.1241, 0.3779, 0.1726, 0.4358, 0.1499, 0.4489, 0.1241, 0.3779, 0.1895, 0.4157, 0.1726, 0.4358, 0.1241, 0.3779, 0.1985, 0.391, 0.1895, 0.4157, 0.1241, 0.3779, 0.1985, 0.3648, 0.1985, 0.391, 0.1241, 0.3779, 0.1895, 0.3401, 0.1985, 0.3648, 0.1241, 0.3779, 0.1726, 0.32, 0.1895, 0.3401, 0.1241, 0.3779, 0.1499, 0.3069, 0.1726, 0.32, 0.1241, 0.3779, 0.1241, 0.3023, 0.1499, 0.3069, 0.1241, 0.3779, 0.09821, 0.3069, 0.1241, 0.3023, 0.1241, 0.3779, 0.07548, 0.32, 0.09821, 0.3069, 0.1241, 0.3779, 0.0586, 0.3401, 0.07548, 0.32, 0.1241, 0.3779, 0.04962, 0.3648, 0.0586, 0.3401, 0.1241, 0.3779, 0.6946, 0.3913, 0.6856, 0.4159, 0.6201, 0.3781, 0.6946, 0.3651, 0.6946, 0.3913, 0.6201, 0.3781, 0.6856, 0.3404, 0.6946, 0.3651, 0.6201, 0.3781, 0.6687, 0.3203, 0.6856, 0.3404, 0.6201, 0.3781, 0.646, 0.3072, 0.6687, 0.3203, 0.6201, 0.3781, 0.6201, 0.3026, 0.646, 0.3072, 0.6201, 0.3781, 0.5943, 0.3071, 0.6201, 0.3026, 0.6201, 0.3781, 0.5716, 0.3202, 0.5943, 0.3071, 0.6201, 0.3781, 0.5547, 0.3403, 0.5716, 0.3202, 0.6201, 0.3781, 0.5457, 0.365, 0.5547, 0.3403, 0.6201, 0.3781, 0.5457, 0.3912, 0.5457, 0.365, 0.6201, 0.3781, 0.5547, 0.4159, 0.5457, 0.3912, 0.6201, 0.3781, 0.5716, 0.436, 0.5547, 0.4159, 0.6201, 0.3781, 0.5943, 0.4491, 0.5716, 0.436, 0.6201, 0.3781, 0.6201, 0.4537, 0.5943, 0.4491, 0.6201, 0.3781, 0.646, 0.4492, 0.6201, 0.4537, 0.6201, 0.3781, 0.6687, 0.436, 0.646, 0.4492, 0.6201, 0.3781, 0.6856, 0.4159, 0.6687, 0.436, 0.6201, 0.3781, 0.04962, 0.391, 5.96e-08, 0.356, 0.04962, 0.3648, 0.04962, 0.391, 0.0, 0.3998, 5.96e-08, 0.356, 0.0586, 0.4157, 0.0, 0.3998, 0.04962, 0.391, 0.0586, 0.4157, 0.01496, 0.4409, 0.0, 0.3998, 0.07548, 0.4358, 0.01496, 0.4409, 0.0586, 0.4157, 0.07548, 0.4358, 0.04309, 0.4744, 0.01496, 0.4409, 0.09821, 0.4489, 0.04309, 0.4744, 0.07548, 0.4358, 0.09821, 0.4489, 0.08097, 0.4963, 0.04309, 0.4744, 0.1241, 0.4535, 0.08097, 0.4963, 0.09821, 0.4489, 0.1241, 0.4535, 0.1241, 0.5039, 0.08097, 0.4963, 0.1499, 0.4489, 0.1241, 0.5039, 0.1241, 0.4535, 0.1499, 0.4489, 0.1671, 0.4963, 0.1241, 0.5039, 0.1726, 0.4358, 0.1671, 0.4963, 0.1499, 0.4489, 0.1726, 0.4358, 0.205, 0.4744, 0.1671, 0.4963, 0.1895, 0.4157, 0.205, 0.4744, 0.1726, 0.4358, 0.1895, 0.4157, 0.2332, 0.4409, 0.205, 0.4744, 0.1985, 0.391, 0.2332, 0.4409, 0.1895, 0.4157, 0.1985, 0.391, 0.2481, 0.3998, 0.2332, 0.4409, 0.1985, 0.3648, 0.2481, 0.3998, 0.1985, 0.391, 0.1985, 0.3648, 0.2481, 0.356, 0.2481, 0.3998, 0.1895, 0.3401, 0.2481, 0.356, 0.1985, 0.3648, 0.1895, 0.3401, 0.2332, 0.3149, 0.2481, 0.356, 0.1726, 0.32, 0.2332, 0.3149, 0.1895, 0.3401, 0.1726, 0.32, 0.205, 0.2814, 0.2332, 0.3149, 0.1499, 0.3069, 0.205, 0.2814, 0.1726, 0.32, 0.1499, 0.3069, 0.1671, 0.2595, 0.205, 0.2814, 0.1241, 0.3023, 0.1671, 0.2595, 0.1499, 0.3069, 0.1241, 0.3023, 0.1241, 0.2519, 0.1671, 0.2595, 0.09821, 0.3069, 0.1241, 0.2519, 0.1241, 0.3023, 0.09821, 0.3069, 0.08097, 0.2595, 0.1241, 0.2519, 0.07548, 0.32, 0.08097, 0.2595, 0.09821, 0.3069, 0.07548, 0.32, 0.04309, 0.2814, 0.08097, 0.2595, 0.0586, 0.3401, 0.04309, 0.2814, 0.07548, 0.32, 0.0586, 0.3401, 0.01496, 0.3149, 0.04309, 0.2814, 0.04962, 0.3648, 0.01496, 0.3149, 0.0586, 0.3401, 0.04962, 0.3648, 5.96e-08, 0.356, 0.01496, 0.3149, 0.5403, 0.7891, 0.5844, 0.8302, 0.5403, 0.8302, 0.5403, 0.7891, 0.5844, 0.7891, 0.5844, 0.8302, 0.5403, 0.7556, 0.5844, 0.7891, 0.5403, 0.7891, 0.5403, 0.7556, 0.5844, 0.7556, 0.5844, 0.7891, 0.3362, 0.789, 0.2922, 0.7556, 0.3362, 0.7556, 0.3362, 0.789, 0.2922, 0.789, 0.2922, 0.7556, 0.3362, 0.8301, 0.2922, 0.789, 0.3362, 0.789, 0.3362, 0.8301, 0.2922, 0.8301, 0.2922, 0.789, 0.3362, 0.8739, 0.2922, 0.8301, 0.3362, 0.8301, 0.3362, 0.8739, 0.2922, 0.8739, 0.2922, 0.8301, 0.3362, 0.915, 0.2922, 0.8739, 0.3362, 0.8739, 0.3362, 0.915, 0.2922, 0.915, 0.2922, 0.8739, 0.3362, 0.9486, 0.2922, 0.915, 0.3362, 0.915, 0.3362, 0.9486, 0.2922, 0.9486, 0.2922, 0.915, 0.8783, 0.6884, 0.8342, 0.6549, 0.8783, 0.6549, 0.8783, 0.6884, 0.8342, 0.6884, 0.8342, 0.6549, 0.8783, 0.7295, 0.8342, 0.6884, 0.8783, 0.6884, 0.8783, 0.7295, 0.8342, 0.7295, 0.8342, 0.6884, 0.8783, 0.7733, 0.8342, 0.7295, 0.8783, 0.7295, 0.8783, 0.7733, 0.8342, 0.7733, 0.8342, 0.7295, 0.8783, 0.8144, 0.8342, 0.7733, 0.8783, 0.7733, 0.8783, 0.8144, 0.8342, 0.8144, 0.8342, 0.7733, 0.8783, 0.8479, 0.8342, 0.8144, 0.8783, 0.8144, 0.8783, 0.8479, 0.8342, 0.8479, 0.8342, 0.8144, 0.4962, 0.8741, 0.5403, 0.9151, 0.4962, 0.9151, 0.4962, 0.8741, 0.5403, 0.8741, 0.5403, 0.9151, 0.4962, 0.8303, 0.5403, 0.8741, 0.4962, 0.8741, 0.4962, 0.8303, 0.5403, 0.8303, 0.5403, 0.8741, 0.4962, 0.7892, 0.5403, 0.8303, 0.4962, 0.8303, 0.4962, 0.7892, 0.5403, 0.7892, 0.5403, 0.8303, 0.4962, 0.7556, 0.5403, 0.7892, 0.4962, 0.7892, 0.4962, 0.7556, 0.5403, 0.7556, 0.5403, 0.7892, 0.5403, 0.874, 0.5844, 0.9151, 0.5403, 0.9151, 0.5403, 0.874, 0.5844, 0.874, 0.5844, 0.9151, 0.5403, 0.8302, 0.5844, 0.874, 0.5403, 0.874, 0.5403, 0.8302, 0.5844, 0.8302, 0.5844, 0.874, 0.7013, 0.4744, 0.6856, 0.4159, 0.7294, 0.4409, 0.7013, 0.4744, 0.6687, 0.436, 0.6856, 0.4159, 0.6634, 0.4962, 0.6687, 0.436, 0.7013, 0.4744, 0.6634, 0.4962, 0.646, 0.4492, 0.6687, 0.436, 0.6203, 0.5038, 0.646, 0.4492, 0.6634, 0.4962, 0.6203, 0.5038, 0.6201, 0.4537, 0.646, 0.4492, 0.5772, 0.4962, 0.6201, 0.4537, 0.6203, 0.5038, 0.5772, 0.4962, 0.5943, 0.4491, 0.6201, 0.4537, 0.5393, 0.4743, 0.5943, 0.4491, 0.5772, 0.4962, 0.5393, 0.4743, 0.5716, 0.436, 0.5943, 0.4491, 0.5112, 0.4408, 0.5716, 0.436, 0.5393, 0.4743, 0.5112, 0.4408, 0.5547, 0.4159, 0.5716, 0.436, 0.4962, 0.3997, 0.5547, 0.4159, 0.5112, 0.4408, 0.4962, 0.3997, 0.5457, 0.3912, 0.5547, 0.4159, 0.4962, 0.3559, 0.5457, 0.3912, 0.4962, 0.3997, 0.4962, 0.3559, 0.5457, 0.365, 0.5457, 0.3912, 0.5112, 0.3149, 0.5457, 0.365, 0.4962, 0.3559, 0.5112, 0.3149, 0.5547, 0.3403, 0.5457, 0.365, 0.5393, 0.2814, 0.5547, 0.3403, 0.5112, 0.3149, 0.5393, 0.2814, 0.5716, 0.3202, 0.5547, 0.3403, 0.5772, 0.2595, 0.5716, 0.3202, 0.5393, 0.2814, 0.5772, 0.2595, 0.5943, 0.3071, 0.5716, 0.3202, 0.6203, 0.2519, 0.5943, 0.3071, 0.5772, 0.2595, 0.6203, 0.2519, 0.6201, 0.3026, 0.5943, 0.3071, 0.6634, 0.2596, 0.6201, 0.3026, 0.6203, 0.2519, 0.6634, 0.2596, 0.646, 0.3072, 0.6201, 0.3026, 0.7013, 0.2814, 0.646, 0.3072, 0.6634, 0.2596, 0.7013, 0.2814, 0.6687, 0.3203, 0.646, 0.3072, 0.7294, 0.315, 0.6687, 0.3203, 0.7013, 0.2814, 0.7294, 0.315, 0.6856, 0.3404, 0.6687, 0.3203, 0.7443, 0.3561, 0.6856, 0.3404, 0.7294, 0.315, 0.7443, 0.3561, 0.6946, 0.3651, 0.6856, 0.3404, 0.7443, 0.3998, 0.6946, 0.3651, 0.7443, 0.3561, 0.7443, 0.3998, 0.6946, 0.3913, 0.6946, 0.3651, 0.7294, 0.4409, 0.6946, 0.3913, 0.7443, 0.3998, 0.7294, 0.4409, 0.6856, 0.4159, 0.6946, 0.3913, 0.9288, 0.009778, 0.9107, 0.403, 0.9107, 0.009766, 0.9288, 0.009778, 0.9288, 0.4031, 0.9107, 0.403, 0.9822, 0.5038, 0.9644, 0.8955, 0.9644, 0.5046, 0.9822, 0.5038, 0.9822, 0.8947, 0.9644, 0.8955, 1.0, 0.5046, 0.9822, 0.8947, 0.9822, 0.5038, 1.0, 0.5046, 1.0, 0.8955, 0.9822, 0.8947, 0.1667, 0.5039, 0.1489, 0.8972, 0.1489, 0.5039, 0.1667, 0.5039, 0.1667, 0.8972, 0.1489, 0.8972, 0.1845, 0.5039, 0.1667, 0.8972, 0.1667, 0.5039, 0.1845, 0.5039, 0.1845, 0.8972, 0.1667, 0.8972, 0.9822, 0.4007, 1.0, 0.01058, 1.0, 0.4015, 0.9822, 0.4007, 0.9822, 0.009766, 1.0, 0.01058, 0.9644, 0.4015, 0.9822, 0.009766, 0.9822, 0.4007, 0.9644, 0.4015, 0.9644, 0.01058, 0.9822, 0.009766, 0.9107, 0.009766, 0.8932, 0.4031, 0.8932, 0.00978, 0.9107, 0.009766, 0.9107, 0.403, 0.8932, 0.4031, 0.1985, 0.1128, 0.1985, 0.1391, 0.1241, 0.126, 0.1895, 0.08818, 0.1985, 0.1128, 0.1241, 0.126, 0.1726, 0.06807, 0.1895, 0.08818, 0.1241, 0.126, 0.1499, 0.05495, 0.1726, 0.06807, 0.1241, 0.126, 0.1241, 0.05039, 0.1499, 0.05495, 0.1241, 0.126, 0.09821, 0.05495, 0.1241, 0.05039, 0.1241, 0.126, 0.07548, 0.06807, 0.09821, 0.05495, 0.1241, 0.126, 0.0586, 0.08818, 0.07548, 0.06807, 0.1241, 0.126, 0.04962, 0.1128, 0.0586, 0.08818, 0.1241, 0.126, 0.04962, 0.1391, 0.04962, 0.1128, 0.1241, 0.126, 0.0586, 0.1638, 0.04962, 0.1391, 0.1241, 0.126, 0.07548, 0.1839, 0.0586, 0.1638, 0.1241, 0.126, 0.09821, 0.197, 0.07548, 0.1839, 0.1241, 0.126, 0.1241, 0.2016, 0.09821, 0.197, 0.1241, 0.126, 0.1499, 0.197, 0.1241, 0.2016, 0.1241, 0.126, 0.1726, 0.1839, 0.1499, 0.197, 0.1241, 0.126, 0.1895, 0.1638, 0.1726, 0.1839, 0.1241, 0.126, 0.1985, 0.1391, 0.1895, 0.1638, 0.1241, 0.126, 0.4466, 0.3651, 0.4466, 0.3913, 0.3721, 0.3782, 0.4376, 0.3404, 0.4466, 0.3651, 0.3721, 0.3782, 0.4207, 0.3203, 0.4376, 0.3404, 0.3721, 0.3782, 0.398, 0.3072, 0.4207, 0.3203, 0.3721, 0.3782, 0.3721, 0.3026, 0.398, 0.3072, 0.3721, 0.3782, 0.3463, 0.3072, 0.3721, 0.3026, 0.3721, 0.3782, 0.3236, 0.3203, 0.3463, 0.3072, 0.3721, 0.3782, 0.3067, 0.3404, 0.3236, 0.3203, 0.3721, 0.3782, 0.2977, 0.365, 0.3067, 0.3404, 0.3721, 0.3782, 0.2977, 0.3913, 0.2977, 0.365, 0.3721, 0.3782, 0.3067, 0.4159, 0.2977, 0.3913, 0.3721, 0.3782, 0.3236, 0.436, 0.3067, 0.4159, 0.3721, 0.3782, 0.3463, 0.4492, 0.3236, 0.436, 0.3721, 0.3782, 0.3721, 0.4537, 0.3463, 0.4492, 0.3721, 0.3782, 0.398, 0.4492, 0.3721, 0.4537, 0.3721, 0.3782, 0.4207, 0.436, 0.398, 0.4492, 0.3721, 0.3782, 0.4376, 0.416, 0.4207, 0.436, 0.3721, 0.3782, 0.4466, 0.3913, 0.4376, 0.416, 0.3721, 0.3782, 0.1985, 0.1128, 0.2481, 0.1478, 0.1985, 0.1391, 0.1985, 0.1128, 0.2481, 0.1041, 0.2481, 0.1478, 0.1895, 0.08818, 0.2481, 0.1041, 0.1985, 0.1128, 0.1895, 0.08818, 0.2332, 0.06299, 0.2481, 0.1041, 0.1726, 0.06807, 0.2332, 0.06299, 0.1895, 0.08818, 0.1726, 0.06807, 0.205, 0.02947, 0.2332, 0.06299, 0.1499, 0.05495, 0.205, 0.02947, 0.1726, 0.06807, 0.1499, 0.05495, 0.1671, 0.007597, 0.205, 0.02947, 0.1241, 0.05039, 0.1671, 0.007597, 0.1499, 0.05495, 0.1241, 0.05039, 0.1241, 0.0, 0.1671, 0.007597, 0.09821, 0.05495, 0.1241, 0.0, 0.1241, 0.05039, 0.09821, 0.05495, 0.08097, 0.007597, 0.1241, 0.0, 0.07548, 0.06807, 0.08097, 0.007597, 0.09821, 0.05495, 0.07548, 0.06807, 0.04309, 0.02947, 0.08097, 0.007597, 0.0586, 0.08818, 0.04309, 0.02947, 0.07548, 0.06807, 0.0586, 0.08818, 0.01496, 0.06299, 0.04309, 0.02947, 0.04962, 0.1128, 0.01496, 0.06299, 0.0586, 0.08818, 0.04962, 0.1128, 0.0, 0.1041, 0.01496, 0.06299, 0.04962, 0.1391, 0.0, 0.1041, 0.04962, 0.1128, 0.04962, 0.1391, 0.0, 0.1478, 0.0, 0.1041, 0.0586, 0.1638, 0.0, 0.1478, 0.04962, 0.1391, 0.0586, 0.1638, 0.01496, 0.189, 0.0, 0.1478, 0.07548, 0.1839, 0.01496, 0.189, 0.0586, 0.1638, 0.07548, 0.1839, 0.04309, 0.2225, 0.01496, 0.189, 0.09821, 0.197, 0.04309, 0.2225, 0.07548, 0.1839, 0.09821, 0.197, 0.08097, 0.2444, 0.04309, 0.2225, 0.1241, 0.2016, 0.08097, 0.2444, 0.09821, 0.197, 0.1241, 0.2016, 0.1241, 0.2519, 0.08097, 0.2444, 0.1499, 0.197, 0.1241, 0.2519, 0.1241, 0.2016, 0.1499, 0.197, 0.1671, 0.2444, 0.1241, 0.2519, 0.1726, 0.1839, 0.1671, 0.2444, 0.1499, 0.197, 0.1726, 0.1839, 0.205, 0.2225, 0.1671, 0.2444, 0.1895, 0.1638, 0.205, 0.2225, 0.1726, 0.1839, 0.1895, 0.1638, 0.2332, 0.189, 0.205, 0.2225, 0.1985, 0.1391, 0.2332, 0.189, 0.1895, 0.1638, 0.1985, 0.1391, 0.2481, 0.1478, 0.2332, 0.189, 0.7893, 0.889, 0.7444, 0.8479, 0.7893, 0.8479, 0.7893, 0.889, 0.7444, 0.889, 0.7444, 0.8479, 0.7893, 0.9225, 0.7444, 0.889, 0.7893, 0.889, 0.7893, 0.9225, 0.7444, 0.9225, 0.7444, 0.889, 0.7893, 0.6884, 0.7444, 0.6549, 0.7893, 0.6549, 0.7893, 0.6884, 0.7444, 0.6884, 0.7444, 0.6549, 0.7893, 0.7295, 0.7444, 0.6884, 0.7893, 0.6884, 0.7893, 0.7295, 0.7444, 0.7295, 0.7444, 0.6884, 0.7893, 0.7732, 0.7444, 0.7295, 0.7893, 0.7295, 0.7893, 0.7732, 0.7444, 0.7732, 0.7444, 0.7295, 0.7893, 0.8144, 0.7444, 0.7732, 0.7893, 0.7732, 0.7893, 0.8144, 0.7444, 0.8144, 0.7444, 0.7732, 0.7893, 0.8479, 0.7444, 0.8144, 0.7893, 0.8144, 0.7893, 0.8479, 0.7444, 0.8479, 0.7444, 0.8144, 0.7893, 0.8144, 0.8342, 0.8479, 0.7893, 0.8479, 0.7893, 0.8144, 0.8342, 0.8144, 0.8342, 0.8479, 0.7893, 0.7733, 0.8342, 0.8144, 0.7893, 0.8144, 0.7893, 0.7733, 0.8342, 0.7733, 0.8342, 0.8144, 0.7893, 0.7295, 0.8342, 0.7733, 0.7893, 0.7733, 0.7893, 0.7295, 0.8342, 0.7295, 0.8342, 0.7733, 0.7893, 0.6884, 0.8342, 0.7295, 0.7893, 0.7295, 0.7893, 0.6884, 0.8342, 0.6884, 0.8342, 0.7295, 0.7893, 0.6549, 0.8342, 0.6884, 0.7893, 0.6884, 0.7893, 0.6549, 0.8342, 0.6549, 0.8342, 0.6884, 0.3812, 0.7967, 0.3362, 0.7556, 0.3812, 0.7556, 0.3812, 0.7967, 0.3362, 0.7967, 0.3362, 0.7556, 0.3812, 0.8404, 0.3362, 0.7967, 0.3812, 0.7967, 0.3812, 0.8404, 0.3362, 0.8404, 0.3362, 0.7967, 0.3812, 0.8815, 0.3362, 0.8404, 0.3812, 0.8404, 0.3812, 0.8815, 0.3362, 0.8815, 0.3362, 0.8404, 0.3812, 0.9151, 0.3362, 0.8815, 0.3812, 0.8815, 0.3812, 0.9151, 0.3362, 0.9151, 0.3362, 0.8815, 0.7893, 0.4442, 0.7443, 0.4031, 0.7893, 0.4031, 0.7893, 0.4442, 0.7443, 0.4442, 0.7443, 0.4031, 0.7893, 0.4879, 0.7443, 0.4442, 0.7893, 0.4442, 0.7893, 0.4879, 0.7443, 0.4879, 0.7443, 0.4442, 0.4813, 0.4408, 0.4466, 0.3913, 0.4962, 0.3997, 0.4813, 0.4408, 0.4376, 0.416, 0.4466, 0.3913, 0.4532, 0.4743, 0.4376, 0.416, 0.4813, 0.4408, 0.4532, 0.4743, 0.4207, 0.436, 0.4376, 0.416, 0.4153, 0.4962, 0.4207, 0.436, 0.4532, 0.4743, 0.4153, 0.4962, 0.398, 0.4492, 0.4207, 0.436, 0.3722, 0.5038, 0.398, 0.4492, 0.4153, 0.4962, 0.3722, 0.5038, 0.3721, 0.4537, 0.398, 0.4492, 0.3291, 0.4962, 0.3721, 0.4537, 0.3722, 0.5038, 0.3291, 0.4962, 0.3463, 0.4492, 0.3721, 0.4537, 0.2912, 0.4743, 0.3463, 0.4492, 0.3291, 0.4962, 0.2912, 0.4743, 0.3236, 0.436, 0.3463, 0.4492, 0.2631, 0.4408, 0.3236, 0.436, 0.2912, 0.4743, 0.2631, 0.4408, 0.3067, 0.4159, 0.3236, 0.436, 0.2481, 0.3997, 0.3067, 0.4159, 0.2631, 0.4408, 0.2481, 0.3997, 0.2977, 0.3913, 0.3067, 0.4159, 0.2481, 0.356, 0.2977, 0.3913, 0.2481, 0.3997, 0.2481, 0.356, 0.2977, 0.365, 0.2977, 0.3913, 0.2631, 0.3149, 0.2977, 0.365, 0.2481, 0.356, 0.2631, 0.3149, 0.3067, 0.3404, 0.2977, 0.365, 0.2912, 0.2814, 0.3067, 0.3404, 0.2631, 0.3149, 0.2912, 0.2814, 0.3236, 0.3203, 0.3067, 0.3404, 0.3291, 0.2595, 0.3236, 0.3203, 0.2912, 0.2814, 0.3291, 0.2595, 0.3463, 0.3072, 0.3236, 0.3203, 0.3722, 0.2519, 0.3463, 0.3072, 0.3291, 0.2595, 0.3722, 0.2519, 0.3721, 0.3026, 0.3463, 0.3072, 0.4153, 0.2595, 0.3721, 0.3026, 0.3722, 0.2519, 0.4153, 0.2595, 0.398, 0.3072, 0.3721, 0.3026, 0.4532, 0.2814, 0.398, 0.3072, 0.4153, 0.2595, 0.4532, 0.2814, 0.4207, 0.3203, 0.398, 0.3072, 0.4813, 0.3149, 0.4207, 0.3203, 0.4532, 0.2814, 0.4813, 0.3149, 0.4376, 0.3404, 0.4207, 0.3203, 0.4962, 0.356, 0.4376, 0.3404, 0.4813, 0.3149, 0.4962, 0.356, 0.4466, 0.3651, 0.4376, 0.3404, 0.4962, 0.3997, 0.4466, 0.3651, 0.4962, 0.356, 0.4962, 0.3997, 0.4466, 0.3913, 0.4466, 0.3651, 0.3236, 0.06807, 0.3463, 0.05495, 0.3722, 0.126, 0.3067, 0.08818, 0.3236, 0.06807, 0.3722, 0.126, 0.2977, 0.1128, 0.3067, 0.08818, 0.3722, 0.126, 0.2977, 0.1391, 0.2977, 0.1128, 0.3722, 0.126, 0.3067, 0.1638, 0.2977, 0.1391, 0.3722, 0.126, 0.3236, 0.1839, 0.3067, 0.1638, 0.3722, 0.126, 0.3463, 0.197, 0.3236, 0.1839, 0.3722, 0.126, 0.3722, 0.2016, 0.3463, 0.197, 0.3722, 0.126, 0.398, 0.197, 0.3722, 0.2016, 0.3722, 0.126, 0.4208, 0.1839, 0.398, 0.197, 0.3722, 0.126, 0.4376, 0.1638, 0.4208, 0.1839, 0.3722, 0.126, 0.4466, 0.1391, 0.4376, 0.1638, 0.3722, 0.126, 0.4466, 0.1128, 0.4466, 0.1391, 0.3722, 0.126, 0.4376, 0.08818, 0.4466, 0.1128, 0.3722, 0.126, 0.4208, 0.06807, 0.4376, 0.08818, 0.3722, 0.126, 0.398, 0.05495, 0.4208, 0.06807, 0.3722, 0.126, 0.3722, 0.05039, 0.398, 0.05495, 0.3722, 0.126, 0.3463, 0.05495, 0.3722, 0.05039, 0.3722, 0.126, 0.4466, 0.6169, 0.4466, 0.6431, 0.3721, 0.63, 0.4376, 0.5922, 0.4466, 0.6169, 0.3721, 0.63, 0.4207, 0.5721, 0.4376, 0.5922, 0.3721, 0.63, 0.398, 0.559, 0.4207, 0.5721, 0.3721, 0.63, 0.3721, 0.5544, 0.398, 0.559, 0.3721, 0.63, 0.3463, 0.559, 0.3721, 0.5544, 0.3721, 0.63, 0.3236, 0.5721, 0.3463, 0.559, 0.3721, 0.63, 0.3067, 0.5922, 0.3236, 0.5721, 0.3721, 0.63, 0.2977, 0.6169, 0.3067, 0.5922, 0.3721, 0.63, 0.2977, 0.6431, 0.2977, 0.6169, 0.3721, 0.63, 0.3067, 0.6677, 0.2977, 0.6431, 0.3721, 0.63, 0.3236, 0.6878, 0.3067, 0.6677, 0.3721, 0.63, 0.3463, 0.701, 0.3236, 0.6878, 0.3721, 0.63, 0.3721, 0.7055, 0.3463, 0.701, 0.3721, 0.63, 0.398, 0.701, 0.3721, 0.7055, 0.3721, 0.63, 0.4207, 0.6879, 0.398, 0.701, 0.3721, 0.63, 0.4376, 0.6678, 0.4207, 0.6879, 0.3721, 0.63, 0.4466, 0.6431, 0.4376, 0.6678, 0.3721, 0.63, 0.3236, 0.06807, 0.3291, 0.007597, 0.3463, 0.05495, 0.3236, 0.06807, 0.2912, 0.02947, 0.3291, 0.007597, 0.3067, 0.08818, 0.2912, 0.02947, 0.3236, 0.06807, 0.3067, 0.08818, 0.2631, 0.06299, 0.2912, 0.02947, 0.2977, 0.1128, 0.2631, 0.06299, 0.3067, 0.08818, 0.2977, 0.1128, 0.2481, 0.1041, 0.2631, 0.06299, 0.2977, 0.1391, 0.2481, 0.1041, 0.2977, 0.1128, 0.2977, 0.1391, 0.2481, 0.1478, 0.2481, 0.1041, 0.3067, 0.1638, 0.2481, 0.1478, 0.2977, 0.1391, 0.3067, 0.1638, 0.2631, 0.189, 0.2481, 0.1478, 0.3236, 0.1839, 0.2631, 0.189, 0.3067, 0.1638, 0.3236, 0.1839, 0.2912, 0.2225, 0.2631, 0.189, 0.3463, 0.197, 0.2912, 0.2225, 0.3236, 0.1839, 0.3463, 0.197, 0.3291, 0.2444, 0.2912, 0.2225, 0.3722, 0.2016, 0.3291, 0.2444, 0.3463, 0.197, 0.3722, 0.2016, 0.3722, 0.2519, 0.3291, 0.2444, 0.398, 0.197, 0.3722, 0.2519, 0.3722, 0.2016, 0.398, 0.197, 0.4153, 0.2444, 0.3722, 0.2519, 0.4208, 0.1839, 0.4153, 0.2444, 0.398, 0.197, 0.4208, 0.1839, 0.4532, 0.2225, 0.4153, 0.2444, 0.4376, 0.1638, 0.4532, 0.2225, 0.4208, 0.1839, 0.4376, 0.1638, 0.4813, 0.189, 0.4532, 0.2225, 0.4466, 0.1391, 0.4813, 0.189, 0.4376, 0.1638, 0.4466, 0.1391, 0.4962, 0.1478, 0.4813, 0.189, 0.4466, 0.1128, 0.4962, 0.1478, 0.4466, 0.1391, 0.4466, 0.1128, 0.4962, 0.1041, 0.4962, 0.1478, 0.4376, 0.08818, 0.4962, 0.1041, 0.4466, 0.1128, 0.4376, 0.08818, 0.4813, 0.06299, 0.4962, 0.1041, 0.4208, 0.06807, 0.4813, 0.06299, 0.4376, 0.08818, 0.4208, 0.06807, 0.4532, 0.02947, 0.4813, 0.06299, 0.398, 0.05495, 0.4532, 0.02947, 0.4208, 0.06807, 0.398, 0.05495, 0.4153, 0.007597, 0.4532, 0.02947, 0.3722, 0.05039, 0.4153, 0.007597, 0.398, 0.05495, 0.3722, 0.05039, 0.3722, 0.0, 0.4153, 0.007597, 0.3463, 0.05495, 0.3722, 0.0, 0.3722, 0.05039, 0.3463, 0.05495, 0.3291, 0.007597, 0.3722, 0.0, 0.8333, 0.8814, 0.8783, 0.9226, 0.8333, 0.9226, 0.8333, 0.8814, 0.8783, 0.8814, 0.8783, 0.9226, 0.8333, 0.8479, 0.8783, 0.8814, 0.8333, 0.8814, 0.8333, 0.8479, 0.8783, 0.8479, 0.8783, 0.8814, 0.7893, 0.03347, 0.7444, 0.0, 0.7893, 0.0, 0.7893, 0.03347, 0.7444, 0.03347, 0.7444, 0.0, 0.7893, 0.07455, 0.7444, 0.03347, 0.7893, 0.03347, 0.7893, 0.07455, 0.7444, 0.07455, 0.7444, 0.03347, 0.7893, 0.1183, 0.7444, 0.07455, 0.7893, 0.07455, 0.7893, 0.1183, 0.7444, 0.1183, 0.7444, 0.07455, 0.7893, 0.1594, 0.7444, 0.1183, 0.7893, 0.1183, 0.7893, 0.1594, 0.7444, 0.1594, 0.7444, 0.1183, 0.7893, 0.193, 0.7444, 0.1594, 0.7893, 0.1594, 0.7893, 0.193, 0.7444, 0.193, 0.7444, 0.1594, 0.7893, 0.1595, 0.8342, 0.193, 0.7893, 0.193, 0.7893, 0.1595, 0.8342, 0.1595, 0.8342, 0.193, 0.7893, 0.1184, 0.8342, 0.1595, 0.7893, 0.1595, 0.7893, 0.1184, 0.8342, 0.1184, 0.8342, 0.1595, 0.7893, 0.07463, 0.8342, 0.1184, 0.7893, 0.1184, 0.7893, 0.07463, 0.8342, 0.07463, 0.8342, 0.1184, 0.7893, 0.03351, 0.8342, 0.07463, 0.7893, 0.07463, 0.7893, 0.03351, 0.8342, 0.03351, 0.8342, 0.07463, 0.7893, 0.0, 0.8342, 0.03351, 0.7893, 0.03351, 0.7893, 0.0, 0.8342, 0.0, 0.8342, 0.03351, 0.3812, 0.874, 0.4261, 0.9151, 0.3812, 0.9151, 0.3812, 0.874, 0.4261, 0.874, 0.4261, 0.9151, 0.3812, 0.8303, 0.4261, 0.874, 0.3812, 0.874, 0.3812, 0.8303, 0.4261, 0.8303, 0.4261, 0.874, 0.3812, 0.7891, 0.4261, 0.8303, 0.3812, 0.8303, 0.3812, 0.7891, 0.4261, 0.7891, 0.4261, 0.8303, 0.3812, 0.7556, 0.4261, 0.7891, 0.3812, 0.7891, 0.3812, 0.7556, 0.4261, 0.7556, 0.4261, 0.7891, 0.7893, 0.4468, 0.8342, 0.4879, 0.7893, 0.4879, 0.7893, 0.4468, 0.8342, 0.4468, 0.8342, 0.4879, 0.7893, 0.4031, 0.8342, 0.4468, 0.7893, 0.4468, 0.7893, 0.4031, 0.8342, 0.4031, 0.8342, 0.4468, 0.4813, 0.6926, 0.4466, 0.6431, 0.4962, 0.6515, 0.4813, 0.6926, 0.4376, 0.6678, 0.4466, 0.6431, 0.4532, 0.7261, 0.4376, 0.6678, 0.4813, 0.6926, 0.4532, 0.7261, 0.4207, 0.6879, 0.4376, 0.6678, 0.4153, 0.748, 0.4207, 0.6879, 0.4532, 0.7261, 0.4153, 0.748, 0.398, 0.701, 0.4207, 0.6879, 0.3722, 0.7556, 0.398, 0.701, 0.4153, 0.748, 0.3722, 0.7556, 0.3721, 0.7055, 0.398, 0.701, 0.3291, 0.748, 0.3721, 0.7055, 0.3722, 0.7556, 0.3291, 0.748, 0.3463, 0.701, 0.3721, 0.7055, 0.2912, 0.7261, 0.3463, 0.701, 0.3291, 0.748, 0.2912, 0.7261, 0.3236, 0.6878, 0.3463, 0.701, 0.2631, 0.6926, 0.3236, 0.6878, 0.2912, 0.7261, 0.2631, 0.6926, 0.3067, 0.6677, 0.3236, 0.6878, 0.2481, 0.6515, 0.3067, 0.6677, 0.2631, 0.6926, 0.2481, 0.6515, 0.2977, 0.6431, 0.3067, 0.6677, 0.2481, 0.6078, 0.2977, 0.6431, 0.2481, 0.6515, 0.2481, 0.6078, 0.2977, 0.6169, 0.2977, 0.6431, 0.2631, 0.5667, 0.2977, 0.6169, 0.2481, 0.6078, 0.2631, 0.5667, 0.3067, 0.5922, 0.2977, 0.6169, 0.2912, 0.5332, 0.3067, 0.5922, 0.2631, 0.5667, 0.2912, 0.5332, 0.3236, 0.5721, 0.3067, 0.5922, 0.3291, 0.5113, 0.3236, 0.5721, 0.2912, 0.5332, 0.3291, 0.5113, 0.3463, 0.559, 0.3236, 0.5721, 0.3722, 0.5038, 0.3463, 0.559, 0.3291, 0.5113, 0.3722, 0.5038, 0.3721, 0.5544, 0.3463, 0.559, 0.4153, 0.5114, 0.3721, 0.5544, 0.3722, 0.5038, 0.4153, 0.5114, 0.398, 0.559, 0.3721, 0.5544, 0.4532, 0.5332, 0.398, 0.559, 0.4153, 0.5114, 0.4532, 0.5332, 0.4207, 0.5721, 0.398, 0.559, 0.4813, 0.5667, 0.4207, 0.5721, 0.4532, 0.5332, 0.4813, 0.5667, 0.4376, 0.5922, 0.4207, 0.5721, 0.4962, 0.6078, 0.4376, 0.5922, 0.4813, 0.5667, 0.4962, 0.6078, 0.4466, 0.6169, 0.4376, 0.5922, 0.4962, 0.6515, 0.4466, 0.6169, 0.4962, 0.6078, 0.4962, 0.6515, 0.4466, 0.6431, 0.4466, 0.6169])
me_dhc_5_buffalo.materials.append(mat_dhc_5_rcaf_yellow)
me_dhc_5_buffalo.materials.append(mat_caribou_paint)
me_dhc_5_buffalo.use_remesh_fix_poles = True
me_dhc_5_buffalo.use_remesh_preserve_attributes = False
me_dhc_5_buffalo.update()
me_dhc_5_buffalo_001 = bpy.data.meshes.new('DHC-5_Buffalo.001')
me_dhc_5_buffalo_001.from_pydata([(-0.04848, -1.099, -0.548), (-0.06911, -0.8011, -1.514), (-0.06938, -1.146, -0.5653), (-0.04821, -0.7538, -1.497), (0.001899, -1.08, -0.5409), (0.002167, -0.7342, -1.49), (0.05225, -1.099, -0.548), (0.05251, -0.7538, -1.497), (0.07307, -1.147, -0.5653), (0.07334, -0.8012, -1.514), (0.05217, -1.194, -0.5825), (0.05244, -0.8486, -1.531), (0.001795, -1.214, -0.5896), (0.002063, -0.8681, -1.539), (-0.04855, -1.194, -0.5825), (-0.04828, -0.8485, -1.531), (-0.2946, -0.7065, -1.706), (-0.2946, -0.7778, -1.727), (-0.2946, -0.8009, -1.514), (-0.2945, -0.6466, -1.662), (-0.2945, -0.6053, -1.6), (-0.2945, -0.5876, -1.528), (-0.2945, -0.5956, -1.454), (-0.2945, -0.6284, -1.388), (-0.2946, -0.682, -1.336), (-0.2946, -0.75, -1.306), (-0.2947, -0.8241, -1.302), (-0.2947, -0.8954, -1.322), (-0.2948, -0.9553, -1.366), (-0.2948, -0.9966, -1.428), (-0.2948, -1.014, -1.5), (-0.2948, -1.006, -1.574), (-0.2948, -0.9735, -1.641), (-0.2947, -0.9198, -1.692), (-0.2947, -0.8519, -1.722), (-0.05728, -0.8521, -1.722), (-0.05722, -0.778, -1.727), (-0.05724, -0.8011, -1.514), (-0.05733, -0.92, -1.692), (-0.05737, -0.9736, -1.641), (-0.0574, -1.006, -1.574), (-0.0574, -1.014, -1.5), (-0.05739, -0.9968, -1.428), (-0.05736, -0.9555, -1.366), (-0.05731, -0.8956, -1.322), (-0.05725, -0.8243, -1.302), (-0.0572, -0.7502, -1.306), (-0.05714, -0.6822, -1.336), (-0.0571, -0.6286, -1.388), (-0.05708, -0.5958, -1.454), (-0.05707, -0.5877, -1.528), (-0.05709, -0.6054, -1.6), (-0.05712, -0.6467, -1.662), (-0.05716, -0.7067, -1.706), (-0.259, -0.7624, -1.868), (-0.2589, -0.6435, -1.834), (-0.2588, -0.5437, -1.761), (-0.2588, -0.4748, -1.658), (-0.2588, -0.4453, -1.538), (-0.2588, -0.4587, -1.415), (-0.2588, -0.5134, -1.304), (-0.2589, -0.6028, -1.218), (-0.259, -0.716, -1.168), (-0.2591, -0.8396, -1.16), (-0.2592, -0.9584, -1.194), (-0.2592, -1.058, -1.268), (-0.2593, -1.127, -1.37), (-0.2593, -1.157, -1.491), (-0.2593, -1.143, -1.614), (-0.2593, -1.089, -1.725), (-0.2592, -0.9991, -1.81), (-0.2591, -0.8859, -1.86), (-0.09282, -0.7625, -1.868), (-0.09273, -0.6436, -1.834), (-0.09265, -0.5438, -1.761), (-0.0926, -0.475, -1.658), (-0.09257, -0.4455, -1.538), (-0.09258, -0.4589, -1.415), (-0.09263, -0.5136, -1.304), (-0.09269, -0.6029, -1.218), (-0.09278, -0.7162, -1.168), (-0.09288, -0.8397, -1.16), (-0.09297, -0.9585, -1.194), (-0.09305, -1.058, -1.268), (-0.0931, -1.127, -1.37), (-0.09312, -1.157, -1.491), (-0.09311, -1.143, -1.614), (-0.09307, -1.089, -1.725), (-0.093, -0.9993, -1.81), (-0.09291, -0.886, -1.86), (0.06154, -0.7067, -1.706), (0.06148, -0.7781, -1.727), (0.06147, -0.8012, -1.514), (0.06159, -0.6468, -1.662), (0.06162, -0.6055, -1.6), (0.06163, -0.5878, -1.528), (0.06163, -0.5959, -1.454), (0.0616, -0.6287, -1.388), (0.06156, -0.6823, -1.336), (0.06151, -0.7503, -1.306), (0.06145, -0.8244, -1.302), (0.06139, -0.8957, -1.322), (0.06135, -0.9556, -1.366), (0.06132, -0.9969, -1.428), (0.0613, -1.015, -1.5), (0.06131, -1.007, -1.574), (0.06133, -0.9737, -1.641), (0.06137, -0.9201, -1.692), (0.06143, -0.8522, -1.722), (0.2988, -0.8523, -1.722), (0.2989, -0.7782, -1.727), (0.2989, -0.8014, -1.514), (0.2988, -0.9203, -1.692), (0.2987, -0.9739, -1.641), (0.2987, -1.007, -1.574), (0.2987, -1.015, -1.5), (0.2987, -0.9971, -1.428), (0.2988, -0.9558, -1.366), (0.2988, -0.8959, -1.322), (0.2989, -0.8246, -1.302), (0.2989, -0.7504, -1.306), (0.299, -0.6825, -1.336), (0.299, -0.6289, -1.388), (0.299, -0.5961, -1.454), (0.299, -0.588, -1.528), (0.299, -0.6057, -1.6), (0.299, -0.647, -1.662), (0.2989, -0.7069, -1.706), (0.09711, -0.7626, -1.868), (0.0972, -0.6438, -1.834), (0.09728, -0.5439, -1.761), (0.09733, -0.4751, -1.658), (0.09735, -0.4456, -1.538), (0.09734, -0.459, -1.415), (0.0973, -0.5137, -1.304), (0.09723, -0.6031, -1.218), (0.09714, -0.7163, -1.168), (0.09705, -0.8398, -1.16), (0.09696, -0.9587, -1.194), (0.09688, -1.059, -1.268), (0.09683, -1.127, -1.37), (0.0968, -1.157, -1.491), (0.09681, -1.143, -1.614), (0.09685, -1.089, -1.725), (0.09692, -0.9994, -1.81), (0.09701, -0.8862, -1.86), (0.2633, -0.7628, -1.868), (0.2634, -0.6439, -1.834), (0.2635, -0.5441, -1.761), (0.2635, -0.4752, -1.658), (0.2635, -0.4457, -1.538), (0.2635, -0.4591, -1.415), (0.2635, -0.5138, -1.304), (0.2634, -0.6032, -1.218), (0.2633, -0.7165, -1.168), (0.2632, -0.84, -1.16), (0.2631, -0.9588, -1.194), (0.2631, -1.059, -1.268), (0.263, -1.128, -1.37), (0.263, -1.157, -1.491), (0.263, -1.144, -1.614), (0.263, -1.089, -1.725), (0.2631, -0.9995, -1.81), (0.2632, -0.8863, -1.86)], [], [(0, 1, 2), (0, 3, 1), (4, 3, 0), (4, 5, 3), (6, 5, 4), (6, 7, 5), (8, 7, 6), (8, 9, 7), (10, 9, 8), (10, 11, 9), (12, 11, 10), (12, 13, 11), (14, 13, 12), (14, 15, 13), (2, 15, 14), (2, 1, 15), (16, 17, 18), (19, 16, 18), (20, 19, 18), (21, 20, 18), (22, 21, 18), (23, 22, 18), (24, 23, 18), (25, 24, 18), (26, 25, 18), (27, 26, 18), (28, 27, 18), (29, 28, 18), (30, 29, 18), (31, 30, 18), (32, 31, 18), (33, 32, 18), (34, 33, 18), (17, 34, 18), (35, 36, 37), (38, 35, 37), (39, 38, 37), (40, 39, 37), (41, 40, 37), (42, 41, 37), (43, 42, 37), (44, 43, 37), (45, 44, 37), (46, 45, 37), (47, 46, 37), (48, 47, 37), (49, 48, 37), (50, 49, 37), (51, 50, 37), (52, 51, 37), (53, 52, 37), (36, 53, 37), (16, 54, 17), (16, 55, 54), (19, 55, 16), (19, 56, 55), (20, 56, 19), (20, 57, 56), (21, 57, 20), (21, 58, 57), (22, 58, 21), (22, 59, 58), (23, 59, 22), (23, 60, 59), (24, 60, 23), (24, 61, 60), (25, 61, 24), (25, 62, 61), (26, 62, 25), (26, 63, 62), (27, 63, 26), (27, 64, 63), (28, 64, 27), (28, 65, 64), (29, 65, 28), (29, 66, 65), (30, 66, 29), (30, 67, 66), (31, 67, 30), (31, 68, 67), (32, 68, 31), (32, 69, 68), (33, 69, 32), (33, 70, 69), (34, 70, 33), (34, 71, 70), (17, 71, 34), (17, 54, 71), (55, 72, 54), (55, 73, 72), (56, 73, 55), (56, 74, 73), (57, 74, 56), (57, 75, 74), (58, 75, 57), (58, 76, 75), (59, 76, 58), (59, 77, 76), (60, 77, 59), (60, 78, 77), (61, 78, 60), (61, 79, 78), (62, 79, 61), (62, 80, 79), (63, 80, 62), (63, 81, 80), (64, 81, 63), (64, 82, 81), (65, 82, 64), (65, 83, 82), (66, 83, 65), (66, 84, 83), (67, 84, 66), (67, 85, 84), (68, 85, 67), (68, 86, 85), (69, 86, 68), (69, 87, 86), (70, 87, 69), (70, 88, 87), (71, 88, 70), (71, 89, 88), (54, 89, 71), (54, 72, 89), (73, 36, 72), (73, 53, 36), (74, 53, 73), (74, 52, 53), (75, 52, 74), (75, 51, 52), (76, 51, 75), (76, 50, 51), (77, 50, 76), (77, 49, 50), (78, 49, 77), (78, 48, 49), (79, 48, 78), (79, 47, 48), (80, 47, 79), (80, 46, 47), (81, 46, 80), (81, 45, 46), (82, 45, 81), (82, 44, 45), (83, 44, 82), (83, 43, 44), (84, 43, 83), (84, 42, 43), (85, 42, 84), (85, 41, 42), (86, 41, 85), (86, 40, 41), (87, 40, 86), (87, 39, 40), (88, 39, 87), (88, 38, 39), (89, 38, 88), (89, 35, 38), (72, 35, 89), (72, 36, 35), (90, 91, 92), (93, 90, 92), (94, 93, 92), (95, 94, 92), (96, 95, 92), (97, 96, 92), (98, 97, 92), (99, 98, 92), (100, 99, 92), (101, 100, 92), (102, 101, 92), (103, 102, 92), (104, 103, 92), (105, 104, 92), (106, 105, 92), (107, 106, 92), (108, 107, 92), (91, 108, 92), (109, 110, 111), (112, 109, 111), (113, 112, 111), (114, 113, 111), (115, 114, 111), (116, 115, 111), (117, 116, 111), (118, 117, 111), (119, 118, 111), (120, 119, 111), (121, 120, 111), (122, 121, 111), (123, 122, 111), (124, 123, 111), (125, 124, 111), (126, 125, 111), (127, 126, 111), (110, 127, 111), (90, 128, 91), (90, 129, 128), (93, 129, 90), (93, 130, 129), (94, 130, 93), (94, 131, 130), (95, 131, 94), (95, 132, 131), (96, 132, 95), (96, 133, 132), (97, 133, 96), (97, 134, 133), (98, 134, 97), (98, 135, 134), (99, 135, 98), (99, 136, 135), (100, 136, 99), (100, 137, 136), (101, 137, 100), (101, 138, 137), (102, 138, 101), (102, 139, 138), (103, 139, 102), (103, 140, 139), (104, 140, 103), (104, 141, 140), (105, 141, 104), (105, 142, 141), (106, 142, 105), (106, 143, 142), (107, 143, 106), (107, 144, 143), (108, 144, 107), (108, 145, 144), (91, 145, 108), (91, 128, 145), (129, 146, 128), (129, 147, 146), (130, 147, 129), (130, 148, 147), (131, 148, 130), (131, 149, 148), (132, 149, 131), (132, 150, 149), (133, 150, 132), (133, 151, 150), (134, 151, 133), (134, 152, 151), (135, 152, 134), (135, 153, 152), (136, 153, 135), (136, 154, 153), (137, 154, 136), (137, 155, 154), (138, 155, 137), (138, 156, 155), (139, 156, 138), (139, 157, 156), (140, 157, 139), (140, 158, 157), (141, 158, 140), (141, 159, 158), (142, 159, 141), (142, 160, 159), (143, 160, 142), (143, 161, 160), (144, 161, 143), (144, 162, 161), (145, 162, 144), (145, 163, 162), (128, 163, 145), (128, 146, 163), (147, 110, 146), (147, 127, 110), (148, 127, 147), (148, 126, 127), (149, 126, 148), (149, 125, 126), (150, 125, 149), (150, 124, 125), (151, 124, 150), (151, 123, 124), (152, 123, 151), (152, 122, 123), (153, 122, 152), (153, 121, 122), (154, 121, 153), (154, 120, 121), (155, 120, 154), (155, 119, 120), (156, 119, 155), (156, 118, 119), (157, 118, 156), (157, 117, 118), (158, 117, 157), (158, 116, 117), (159, 116, 158), (159, 115, 116), (160, 115, 159), (160, 114, 115), (161, 114, 160), (161, 113, 114), (162, 113, 161), (162, 112, 113), (163, 112, 162), (163, 109, 112), (146, 109, 163), (146, 110, 109)])
me_dhc_5_buffalo_001.polygons.foreach_set('use_smooth', [True] * 304)
_uv = me_dhc_5_buffalo_001.uv_layers.new(name='UVMap')
_uv.uv.foreach_set('vector', [0.01169, 0.5316, 0.01038, 0.584, 0.01038, 0.5316, 0.01169, 0.5316, 0.01169, 0.584, 0.01038, 0.584, 0.01539, 0.5316, 0.01354, 0.584, 0.01354, 0.5316, 0.01539, 0.5316, 0.01539, 0.584, 0.01354, 0.584, 0.005915, 0.584, 0.007223, 0.5316, 0.007223, 0.584, 0.005915, 0.584, 0.005915, 0.5316, 0.007223, 0.5316, 0.004065, 0.584, 0.005915, 0.5316, 0.005915, 0.584, 0.004065, 0.584, 0.004065, 0.5316, 0.005915, 0.5316, 0.002756, 0.584, 0.004065, 0.5316, 0.004065, 0.584, 0.002756, 0.584, 0.002756, 0.5316, 0.004065, 0.5316, 0.01169, 0.584, 0.01354, 0.5316, 0.01354, 0.584, 0.01169, 0.584, 0.01169, 0.5316, 0.01354, 0.5316, 0.008531, 0.5316, 0.007223, 0.584, 0.007223, 0.5316, 0.008531, 0.5316, 0.008531, 0.584, 0.007223, 0.584, 0.01038, 0.5316, 0.008531, 0.584, 0.008531, 0.5316, 0.01038, 0.5316, 0.01038, 0.584, 0.008531, 0.584, 0.4821, 0.4434, 0.4767, 0.4582, 0.4374, 0.4356, 0.4821, 0.4277, 0.4821, 0.4434, 0.4374, 0.4356, 0.4767, 0.4129, 0.4821, 0.4277, 0.4374, 0.4356, 0.4666, 0.4008, 0.4767, 0.4129, 0.4374, 0.4356, 0.4529, 0.3929, 0.4666, 0.4008, 0.4374, 0.4356, 0.4374, 0.3902, 0.4529, 0.3929, 0.4374, 0.4356, 0.4219, 0.3929, 0.4374, 0.3902, 0.4374, 0.4356, 0.4083, 0.4008, 0.4219, 0.3929, 0.4374, 0.4356, 0.3981, 0.4129, 0.4083, 0.4008, 0.4374, 0.4356, 0.3927, 0.4277, 0.3981, 0.4129, 0.4374, 0.4356, 0.3927, 0.4434, 0.3927, 0.4277, 0.4374, 0.4356, 0.3981, 0.4582, 0.3927, 0.4434, 0.4374, 0.4356, 0.4083, 0.4703, 0.3981, 0.4582, 0.4374, 0.4356, 0.4219, 0.4782, 0.4083, 0.4703, 0.4374, 0.4356, 0.4374, 0.4809, 0.4219, 0.4782, 0.4374, 0.4356, 0.4529, 0.4782, 0.4374, 0.4809, 0.4374, 0.4356, 0.4666, 0.4703, 0.4529, 0.4782, 0.4374, 0.4356, 0.4767, 0.4582, 0.4666, 0.4703, 0.4374, 0.4356, 0.4768, 0.4574, 0.4666, 0.4694, 0.4375, 0.4347, 0.4821, 0.4426, 0.4768, 0.4574, 0.4375, 0.4347, 0.4821, 0.4268, 0.4821, 0.4426, 0.4375, 0.4347, 0.4768, 0.412, 0.4821, 0.4268, 0.4375, 0.4347, 0.4666, 0.4, 0.4768, 0.412, 0.4375, 0.4347, 0.453, 0.3921, 0.4666, 0.4, 0.4375, 0.4347, 0.4375, 0.3893, 0.453, 0.3921, 0.4375, 0.4347, 0.422, 0.3921, 0.4375, 0.3893, 0.4375, 0.4347, 0.4082, 0.3992, 0.4219, 0.3913, 0.4374, 0.4339, 0.3982, 0.412, 0.4083, 0.3999, 0.4375, 0.4347, 0.3928, 0.4268, 0.3982, 0.412, 0.4375, 0.4347, 0.3928, 0.4425, 0.3928, 0.4268, 0.4375, 0.4347, 0.3982, 0.4573, 0.3928, 0.4425, 0.4375, 0.4347, 0.4083, 0.4694, 0.3982, 0.4573, 0.4375, 0.4347, 0.422, 0.4773, 0.4083, 0.4694, 0.4375, 0.4347, 0.4375, 0.48, 0.422, 0.4773, 0.4375, 0.4347, 0.453, 0.4773, 0.4375, 0.48, 0.4375, 0.4347, 0.4666, 0.4694, 0.453, 0.4773, 0.4375, 0.4347, 0.07169, 0.8888, 0.07578, 0.8951, 0.07063, 0.8919, 0.07169, 0.8888, 0.07754, 0.8899, 0.07578, 0.8951, 0.07169, 0.8854, 0.07754, 0.8899, 0.07169, 0.8888, 0.07169, 0.8854, 0.07754, 0.8843, 0.07754, 0.8899, 0.07063, 0.8823, 0.07754, 0.8843, 0.07169, 0.8854, 0.07063, 0.8823, 0.07578, 0.8791, 0.07754, 0.8843, 0.06864, 0.8798, 0.07578, 0.8791, 0.07063, 0.8823, 0.06864, 0.8798, 0.07246, 0.8749, 0.07578, 0.8791, 0.06596, 0.8781, 0.07246, 0.8749, 0.06864, 0.8798, 0.06596, 0.8781, 0.06799, 0.8721, 0.07246, 0.8749, 0.06292, 0.8775, 0.06799, 0.8721, 0.06596, 0.8781, 0.06292, 0.8775, 0.06292, 0.8709, 0.06799, 0.8721, 0.05987, 0.8781, 0.06292, 0.8709, 0.06292, 0.8775, 0.05987, 0.8781, 0.05784, 0.8721, 0.06292, 0.8709, 0.05719, 0.8798, 0.05784, 0.8721, 0.05987, 0.8781, 0.05719, 0.8798, 0.05337, 0.8749, 0.05784, 0.8721, 0.0552, 0.8823, 0.05337, 0.8749, 0.05719, 0.8798, 0.0552, 0.8823, 0.05006, 0.8791, 0.05337, 0.8749, 0.05414, 0.8854, 0.05006, 0.8791, 0.0552, 0.8823, 0.05414, 0.8854, 0.04829, 0.8843, 0.05006, 0.8791, 0.05414, 0.8888, 0.04829, 0.8843, 0.05414, 0.8854, 0.05414, 0.8888, 0.04829, 0.8899, 0.04829, 0.8843, 0.0552, 0.8919, 0.04829, 0.8899, 0.05414, 0.8888, 0.0552, 0.8919, 0.05006, 0.8951, 0.04829, 0.8899, 0.05719, 0.8944, 0.05006, 0.8951, 0.0552, 0.8919, 0.05719, 0.8944, 0.05337, 0.8993, 0.05006, 0.8951, 0.05987, 0.8961, 0.05337, 0.8993, 0.05719, 0.8944, 0.05987, 0.8961, 0.05784, 0.9021, 0.05337, 0.8993, 0.06292, 0.8967, 0.05784, 0.9021, 0.05987, 0.8961, 0.06292, 0.8967, 0.06292, 0.9031, 0.05784, 0.9021, 0.06596, 0.8961, 0.06292, 0.9031, 0.06292, 0.8967, 0.06596, 0.8961, 0.06799, 0.9021, 0.06292, 0.9031, 0.06864, 0.8944, 0.06799, 0.9021, 0.06596, 0.8961, 0.06864, 0.8944, 0.07246, 0.8993, 0.06799, 0.9021, 0.07063, 0.8919, 0.07246, 0.8993, 0.06864, 0.8944, 0.07063, 0.8919, 0.07578, 0.8951, 0.07246, 0.8993, 0.01589, 0.7967, 0.01739, 0.8114, 0.01589, 0.8114, 0.01589, 0.7967, 0.01739, 0.7967, 0.01739, 0.8114, 0.01589, 0.7848, 0.01739, 0.7967, 0.01589, 0.7967, 0.01589, 0.7848, 0.01739, 0.7848, 0.01739, 0.7967, 0.01138, 0.8415, 0.01289, 0.8534, 0.01138, 0.8534, 0.01138, 0.8415, 0.01289, 0.8415, 0.01289, 0.8534, 0.01138, 0.8269, 0.01289, 0.8415, 0.01138, 0.8415, 0.01138, 0.8269, 0.01289, 0.8269, 0.01289, 0.8415, 0.01138, 0.8114, 0.01289, 0.8269, 0.01138, 0.8269, 0.01138, 0.8114, 0.01289, 0.8114, 0.01289, 0.8269, 0.01138, 0.7968, 0.01289, 0.8114, 0.01138, 0.8114, 0.01138, 0.7968, 0.01289, 0.7968, 0.01289, 0.8114, 0.01138, 0.7848, 0.01289, 0.7968, 0.01138, 0.7968, 0.01138, 0.7848, 0.01289, 0.7848, 0.01289, 0.7968, 0.008347, 0.8407, 0.009849, 0.8526, 0.008347, 0.8526, 0.008347, 0.8407, 0.009849, 0.8407, 0.009849, 0.8526, 0.008347, 0.8261, 0.009849, 0.8407, 0.008347, 0.8407, 0.008347, 0.8261, 0.009849, 0.8261, 0.009849, 0.8407, 0.008347, 0.8105, 0.009849, 0.8261, 0.008347, 0.8261, 0.008347, 0.8105, 0.009849, 0.8105, 0.009849, 0.8261, 0.008347, 0.7959, 0.009849, 0.8105, 0.008347, 0.8105, 0.008347, 0.7959, 0.009849, 0.7959, 0.009849, 0.8105, 0.008347, 0.784, 0.009849, 0.7959, 0.008347, 0.7959, 0.008347, 0.784, 0.009849, 0.784, 0.009849, 0.7959, 0.01439, 0.8269, 0.01589, 0.8415, 0.01439, 0.8415, 0.01439, 0.8269, 0.01589, 0.8269, 0.01589, 0.8415, 0.01439, 0.8114, 0.01589, 0.8269, 0.01439, 0.8269, 0.01439, 0.8114, 0.01589, 0.8114, 0.01589, 0.8269, 0.01439, 0.7968, 0.01589, 0.8114, 0.01439, 0.8114, 0.01439, 0.7968, 0.01589, 0.7968, 0.01589, 0.8114, 0.01439, 0.7848, 0.01589, 0.7968, 0.01439, 0.7968, 0.01439, 0.7848, 0.01589, 0.7848, 0.01589, 0.7968, 0.01589, 0.8269, 0.01739, 0.8415, 0.01589, 0.8415, 0.01589, 0.8269, 0.01739, 0.8269, 0.01739, 0.8415, 0.01589, 0.8114, 0.01739, 0.8269, 0.01589, 0.8269, 0.01589, 0.8114, 0.01739, 0.8114, 0.01739, 0.8269, 0.06816, 0.9019, 0.06877, 0.8942, 0.07262, 0.8991, 0.06816, 0.9019, 0.06609, 0.8959, 0.06877, 0.8942, 0.06308, 0.9028, 0.06609, 0.8959, 0.06816, 0.9019, 0.06308, 0.9028, 0.06305, 0.8965, 0.06609, 0.8959, 0.05801, 0.9018, 0.06305, 0.8965, 0.06308, 0.9028, 0.05801, 0.9018, 0.06, 0.8959, 0.06305, 0.8965, 0.05354, 0.8991, 0.06, 0.8959, 0.05801, 0.9018, 0.05354, 0.8991, 0.05732, 0.8942, 0.06, 0.8959, 0.05023, 0.8948, 0.05732, 0.8942, 0.05354, 0.8991, 0.05023, 0.8948, 0.05533, 0.8917, 0.05732, 0.8942, 0.04846, 0.8896, 0.05533, 0.8917, 0.05023, 0.8948, 0.04846, 0.8896, 0.05428, 0.8885, 0.05533, 0.8917, 0.04846, 0.8841, 0.05428, 0.8885, 0.04846, 0.8896, 0.04846, 0.8841, 0.05428, 0.8852, 0.05428, 0.8885, 0.05023, 0.8789, 0.05428, 0.8852, 0.04846, 0.8841, 0.05023, 0.8789, 0.05533, 0.8821, 0.05428, 0.8852, 0.05354, 0.8746, 0.05533, 0.8821, 0.05023, 0.8789, 0.05354, 0.8746, 0.05747, 0.8799, 0.05533, 0.8821, 0.05801, 0.8718, 0.05747, 0.8799, 0.05354, 0.8746, 0.05801, 0.8718, 0.06015, 0.8782, 0.05747, 0.8799, 0.06308, 0.8709, 0.06015, 0.8782, 0.05801, 0.8718, 0.06308, 0.8709, 0.06305, 0.8773, 0.06015, 0.8782, 0.06816, 0.8719, 0.06305, 0.8773, 0.06308, 0.8709, 0.06816, 0.8719, 0.06609, 0.8779, 0.06305, 0.8773, 0.07262, 0.8746, 0.06609, 0.8779, 0.06816, 0.8719, 0.07262, 0.8746, 0.06877, 0.8796, 0.06609, 0.8779, 0.07594, 0.8789, 0.06877, 0.8796, 0.07262, 0.8746, 0.07594, 0.8789, 0.07076, 0.8821, 0.06877, 0.8796, 0.0777, 0.8841, 0.07076, 0.8821, 0.07594, 0.8789, 0.0777, 0.8841, 0.07182, 0.8852, 0.07076, 0.8821, 0.0777, 0.8896, 0.07182, 0.8852, 0.0777, 0.8841, 0.0777, 0.8896, 0.07182, 0.8886, 0.07182, 0.8852, 0.07594, 0.8948, 0.07182, 0.8886, 0.0777, 0.8896, 0.07594, 0.8948, 0.07076, 0.8917, 0.07182, 0.8886, 0.07262, 0.8991, 0.07076, 0.8917, 0.07594, 0.8948, 0.07262, 0.8991, 0.06877, 0.8942, 0.07076, 0.8917, 0.4375, 0.3904, 0.453, 0.3931, 0.4375, 0.4357, 0.422, 0.3931, 0.4375, 0.3904, 0.4375, 0.4357, 0.4083, 0.401, 0.422, 0.3931, 0.4375, 0.4357, 0.3982, 0.413, 0.4083, 0.401, 0.4375, 0.4357, 0.3928, 0.4278, 0.3982, 0.413, 0.4375, 0.4357, 0.3928, 0.4436, 0.3928, 0.4278, 0.4375, 0.4357, 0.3982, 0.4584, 0.3928, 0.4436, 0.4375, 0.4357, 0.4083, 0.4705, 0.3982, 0.4584, 0.4375, 0.4357, 0.422, 0.4783, 0.4083, 0.4705, 0.4375, 0.4357, 0.4381, 0.4819, 0.4226, 0.4791, 0.4381, 0.4365, 0.453, 0.4783, 0.4375, 0.4811, 0.4375, 0.4357, 0.4666, 0.4705, 0.453, 0.4783, 0.4375, 0.4357, 0.4768, 0.4584, 0.4666, 0.4705, 0.4375, 0.4357, 0.4821, 0.4436, 0.4768, 0.4584, 0.4375, 0.4357, 0.4821, 0.4278, 0.4821, 0.4436, 0.4375, 0.4357, 0.4768, 0.413, 0.4821, 0.4278, 0.4375, 0.4357, 0.4666, 0.401, 0.4768, 0.413, 0.4375, 0.4357, 0.453, 0.3931, 0.4666, 0.401, 0.4375, 0.4357, 0.4675, 0.4005, 0.4776, 0.4126, 0.4383, 0.4352, 0.4538, 0.3926, 0.4675, 0.4005, 0.4383, 0.4352, 0.4383, 0.3899, 0.4538, 0.3926, 0.4383, 0.4352, 0.4228, 0.3927, 0.4383, 0.3899, 0.4383, 0.4352, 0.4092, 0.4005, 0.4228, 0.3927, 0.4383, 0.4352, 0.399, 0.4126, 0.4092, 0.4005, 0.4383, 0.4352, 0.3936, 0.4274, 0.399, 0.4126, 0.4383, 0.4352, 0.3936, 0.4431, 0.3936, 0.4274, 0.4383, 0.4352, 0.399, 0.4579, 0.3936, 0.4431, 0.4383, 0.4352, 0.4092, 0.47, 0.399, 0.4579, 0.4383, 0.4352, 0.4228, 0.4778, 0.4092, 0.47, 0.4383, 0.4352, 0.4383, 0.4806, 0.4228, 0.4778, 0.4383, 0.4352, 0.4538, 0.4778, 0.4383, 0.4806, 0.4383, 0.4352, 0.4675, 0.47, 0.4538, 0.4778, 0.4383, 0.4352, 0.4776, 0.4579, 0.4675, 0.47, 0.4383, 0.4352, 0.483, 0.4431, 0.4776, 0.4579, 0.4383, 0.4352, 0.483, 0.4273, 0.483, 0.4431, 0.4383, 0.4352, 0.4776, 0.4126, 0.483, 0.4273, 0.4383, 0.4352, 0.06292, 0.8773, 0.06799, 0.8719, 0.06596, 0.8779, 0.06292, 0.8773, 0.06292, 0.871, 0.06799, 0.8719, 0.05987, 0.8779, 0.06292, 0.871, 0.06292, 0.8773, 0.05987, 0.8779, 0.05784, 0.8719, 0.06292, 0.871, 0.05719, 0.8796, 0.05784, 0.8719, 0.05987, 0.8779, 0.05719, 0.8796, 0.05337, 0.8747, 0.05784, 0.8719, 0.0552, 0.8821, 0.05337, 0.8747, 0.05719, 0.8796, 0.0552, 0.8821, 0.05006, 0.8789, 0.05337, 0.8747, 0.05414, 0.8853, 0.05006, 0.8789, 0.0552, 0.8821, 0.05414, 0.8853, 0.04829, 0.8842, 0.05006, 0.8789, 0.05414, 0.8886, 0.04829, 0.8842, 0.05414, 0.8853, 0.05414, 0.8886, 0.04829, 0.8897, 0.04829, 0.8842, 0.0552, 0.8917, 0.04829, 0.8897, 0.05414, 0.8886, 0.0552, 0.8917, 0.05006, 0.8949, 0.04829, 0.8897, 0.05719, 0.8943, 0.05006, 0.8949, 0.0552, 0.8917, 0.05719, 0.8943, 0.05337, 0.8992, 0.05006, 0.8949, 0.05987, 0.8959, 0.05337, 0.8992, 0.05719, 0.8943, 0.05987, 0.8959, 0.05784, 0.9019, 0.05337, 0.8992, 0.06292, 0.8965, 0.05784, 0.9019, 0.05987, 0.8959, 0.06292, 0.8965, 0.06292, 0.9028, 0.05784, 0.9019, 0.06596, 0.8959, 0.06292, 0.9028, 0.06292, 0.8965, 0.06596, 0.8959, 0.06799, 0.9019, 0.06292, 0.9028, 0.06864, 0.8943, 0.06799, 0.9019, 0.06596, 0.8959, 0.06864, 0.8943, 0.07246, 0.8992, 0.06799, 0.9019, 0.07063, 0.8917, 0.07246, 0.8992, 0.06864, 0.8943, 0.07063, 0.8917, 0.07578, 0.8949, 0.07246, 0.8992, 0.07169, 0.8886, 0.07578, 0.8949, 0.07063, 0.8917, 0.07169, 0.8886, 0.07754, 0.8897, 0.07578, 0.8949, 0.07169, 0.8853, 0.07754, 0.8897, 0.07169, 0.8886, 0.07169, 0.8853, 0.07754, 0.8842, 0.07754, 0.8897, 0.07063, 0.8821, 0.07754, 0.8842, 0.07169, 0.8853, 0.07063, 0.8821, 0.07578, 0.8789, 0.07754, 0.8842, 0.06864, 0.8796, 0.07578, 0.8789, 0.07063, 0.8821, 0.06864, 0.8796, 0.07246, 0.8747, 0.07578, 0.8789, 0.06596, 0.8779, 0.07246, 0.8747, 0.06864, 0.8796, 0.06596, 0.8779, 0.06799, 0.8719, 0.07246, 0.8747, 0.02047, 0.8295, 0.01897, 0.8149, 0.02047, 0.8149, 0.02047, 0.8295, 0.01897, 0.8295, 0.01897, 0.8149, 0.02047, 0.8414, 0.01897, 0.8295, 0.02047, 0.8295, 0.02047, 0.8414, 0.01897, 0.8414, 0.01897, 0.8295, 0.01289, 0.8415, 0.01439, 0.8534, 0.01289, 0.8534, 0.01289, 0.8415, 0.01439, 0.8415, 0.01439, 0.8534, 0.01289, 0.8269, 0.01439, 0.8415, 0.01289, 0.8415, 0.01289, 0.8269, 0.01439, 0.8269, 0.01439, 0.8415, 0.01289, 0.8114, 0.01439, 0.8269, 0.01289, 0.8269, 0.01289, 0.8114, 0.01439, 0.8114, 0.01439, 0.8269, 0.01289, 0.7968, 0.01439, 0.8114, 0.01289, 0.8114, 0.01289, 0.7968, 0.01439, 0.7968, 0.01439, 0.8114, 0.01289, 0.7848, 0.01439, 0.7968, 0.01289, 0.7968, 0.01289, 0.7848, 0.01439, 0.7848, 0.01439, 0.7968, 0.009849, 0.8407, 0.01135, 0.8526, 0.009849, 0.8526, 0.009849, 0.8407, 0.01135, 0.8407, 0.01135, 0.8526, 0.009849, 0.8261, 0.01135, 0.8407, 0.009849, 0.8407, 0.009849, 0.8261, 0.01135, 0.8261, 0.01135, 0.8407, 0.009849, 0.8105, 0.01135, 0.8261, 0.009849, 0.8261, 0.009849, 0.8105, 0.01135, 0.8105, 0.01135, 0.8261, 0.009849, 0.7959, 0.01135, 0.8105, 0.009849, 0.8105, 0.009849, 0.7959, 0.01135, 0.7959, 0.01135, 0.8105, 0.009849, 0.784, 0.01135, 0.7959, 0.009849, 0.7959, 0.009849, 0.784, 0.01135, 0.784, 0.01135, 0.7959, 0.01897, 0.7993, 0.01747, 0.7847, 0.01897, 0.7847, 0.01897, 0.7993, 0.01747, 0.7993, 0.01747, 0.7847, 0.01897, 0.8148, 0.01747, 0.7993, 0.01897, 0.7993, 0.01897, 0.8148, 0.01747, 0.8148, 0.01747, 0.7993, 0.01897, 0.8295, 0.01747, 0.8148, 0.01897, 0.8148, 0.01897, 0.8295, 0.01747, 0.8295, 0.01747, 0.8148, 0.01897, 0.8414, 0.01747, 0.8295, 0.01897, 0.8295, 0.01897, 0.8414, 0.01747, 0.8414, 0.01747, 0.8295, 0.02047, 0.7993, 0.01897, 0.7847, 0.02047, 0.7847, 0.02047, 0.7993, 0.01897, 0.7993, 0.01897, 0.7847, 0.02047, 0.8149, 0.01897, 0.7993, 0.02047, 0.7993, 0.02047, 0.8149, 0.01897, 0.8149, 0.01897, 0.7993, 0.07746, 0.8841, 0.07058, 0.8822, 0.07569, 0.8789, 0.07746, 0.8841, 0.07163, 0.8853, 0.07058, 0.8822, 0.07746, 0.8897, 0.07163, 0.8853, 0.07746, 0.8841, 0.07746, 0.8897, 0.07163, 0.8886, 0.07163, 0.8853, 0.07569, 0.8949, 0.07163, 0.8886, 0.07746, 0.8897, 0.07569, 0.8949, 0.07058, 0.8918, 0.07163, 0.8886, 0.07238, 0.8991, 0.07058, 0.8918, 0.07569, 0.8949, 0.07238, 0.8991, 0.06859, 0.8943, 0.07058, 0.8918, 0.06791, 0.9019, 0.06859, 0.8943, 0.07238, 0.8991, 0.06791, 0.9019, 0.06591, 0.896, 0.06859, 0.8943, 0.06283, 0.9029, 0.06591, 0.896, 0.06791, 0.9019, 0.06283, 0.9029, 0.06286, 0.8965, 0.06591, 0.896, 0.05776, 0.9019, 0.06286, 0.8965, 0.06283, 0.9029, 0.05776, 0.9019, 0.05982, 0.896, 0.06286, 0.8965, 0.05329, 0.8992, 0.05982, 0.896, 0.05776, 0.9019, 0.05329, 0.8992, 0.05714, 0.8943, 0.05982, 0.896, 0.04998, 0.8949, 0.05714, 0.8943, 0.05329, 0.8992, 0.04998, 0.8949, 0.05515, 0.8918, 0.05714, 0.8943, 0.04821, 0.8897, 0.05515, 0.8918, 0.04998, 0.8949, 0.04821, 0.8897, 0.05409, 0.8886, 0.05515, 0.8918, 0.04821, 0.8842, 0.05409, 0.8886, 0.04821, 0.8897, 0.04821, 0.8842, 0.05409, 0.8853, 0.05409, 0.8886, 0.04998, 0.879, 0.05409, 0.8853, 0.04821, 0.8842, 0.04998, 0.879, 0.05515, 0.8822, 0.05409, 0.8853, 0.05329, 0.8747, 0.05515, 0.8822, 0.04998, 0.879, 0.05329, 0.8747, 0.05714, 0.8796, 0.05515, 0.8822, 0.05776, 0.8719, 0.05714, 0.8796, 0.05329, 0.8747, 0.05776, 0.8719, 0.05982, 0.878, 0.05714, 0.8796, 0.06284, 0.871, 0.05982, 0.878, 0.05776, 0.8719, 0.06284, 0.871, 0.06286, 0.8774, 0.05982, 0.878, 0.06791, 0.8719, 0.06286, 0.8774, 0.06284, 0.871, 0.06791, 0.8719, 0.06591, 0.878, 0.06286, 0.8774, 0.07238, 0.8747, 0.06591, 0.878, 0.06791, 0.8719, 0.07238, 0.8747, 0.06859, 0.8796, 0.06591, 0.878, 0.07569, 0.8789, 0.06859, 0.8796, 0.07238, 0.8747, 0.07569, 0.8789, 0.07058, 0.8822, 0.06859, 0.8796])
me_dhc_5_buffalo_001.materials.append(mat_dhc_5_rcaf_yellow)
me_dhc_5_buffalo_001.materials.append(mat_caribou_paint)
me_dhc_5_buffalo_001.use_remesh_fix_poles = True
me_dhc_5_buffalo_001.use_remesh_preserve_attributes = False
me_dhc_5_buffalo_001.update()

# ---- objects
ob_camera = bpy.data.objects.new('Camera', cam_camera)
ob_light = bpy.data.objects.new('Light', light_light)
ob_dhc_5_gear_all = bpy.data.objects.new('DHC-5_gear_all', me_dhc_5_buffalo)
ob_dhc_5_nose_gear = bpy.data.objects.new('DHC-5_nose-gear', me_dhc_5_buffalo_001)

# ---- transforms, parenting, visibility, modifiers, constraints
ob_camera.location = (7.359, -6.926, 4.958)
ob_camera.rotation_euler = (1.109, 0.0, 0.8149)
ob_camera.lock_rotations_4d = False
ob_camera.empty_display_type = 'ARROWS'
ob_camera.color = (0.0, 0.0, 0.0, 0.0)
ob_camera.display_type = 'WIRE'
ob_camera.lineart.crease_threshold = 0.0
ob_light.location = (4.076, 1.005, 5.904)
ob_light.rotation_euler = (0.6503, 0.05522, 1.866)
ob_light.lock_rotations_4d = False
ob_light.empty_display_type = 'ARROWS'
ob_light.color = (0.0, 0.0, 0.0, 0.0)
ob_light.lineart.crease_threshold = 0.0
ob_dhc_5_gear_all.location = (0.0, 0.0, 0.0)
ob_dhc_5_nose_gear.location = (0.0, 0.0, 0.0)

# ---- collection membership
scene.collection.objects.link(ob_camera)
scene.collection.objects.link(ob_light)
col_landing_gear.objects.link(ob_dhc_5_gear_all)
col_landing_gear.objects.link(ob_dhc_5_nose_gear)

# ---- scene / render settings (as saved in the file)
scene.camera = ob_camera
scene.frame_start = 1; scene.frame_end = 250; scene.frame_set(1)
scene.render.engine = 'BLENDER_EEVEE_NEXT'
scene.cycles.use_denoising = False
scene.cycles.samples = 128
scene.cycles.sampling_pattern = 'TABULATED_SOBOL'
scene.cycles.use_adaptive_sampling = False
scene.cycles.use_light_tree = False
scene.view_settings.view_transform = 'Filmic'
bpy.context.view_layer.update()
